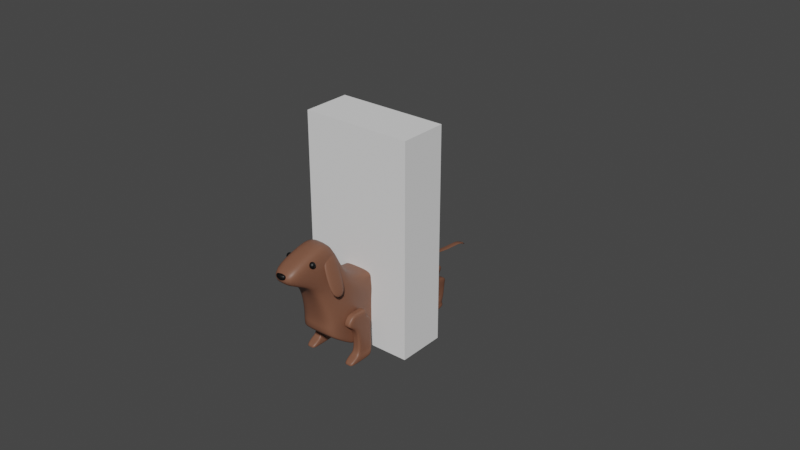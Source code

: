 # Source: ANWeek4_016.blend  (saved by Blender 2.91.10; exported with 4.5.12 LTS)
import bpy
from mathutils import Matrix  # noqa: F401  (used for matrix-valued properties, if any)

bpy.ops.wm.read_factory_settings(use_empty=True)
scene = bpy.context.scene
scene.name = 'Scene'

# ---- collections
col_bps = bpy.data.collections.new('BPs'); scene.collection.children.link(col_bps)
col_weiner_dog = bpy.data.collections.new('Weiner_Dog'); scene.collection.children.link(col_weiner_dog)

# ---- materials (node trees are filled in below, after node groups)
mat_mat_weinger_dog = bpy.data.materials.new('mat_Weinger_Dog')
mat_mat_weinger_dog.use_transparent_shadow = False
mat_mat_weiner_dog_e___n = bpy.data.materials.new('mat_Weiner_Dog_E_&_N')
mat_mat_weiner_dog_e___n.use_transparent_shadow = False

# ---- material node trees
mat_mat_weinger_dog.use_nodes = True; mat_mat_weinger_dog.node_tree.nodes.clear()
_N = mat_mat_weinger_dog.node_tree.nodes; _L = mat_mat_weinger_dog.node_tree.links
n0 = _N.new('ShaderNodeBsdfPrincipled'); n0.name = 'Principled BSDF'; n0.location = (10, 300)
n0.distribution = 'GGX'
n0.subsurface_method = 'BURLEY'
n0.inputs[0].default_value = (0.1981, 0.08438, 0.04971, 1.0)
n0.inputs[3].default_value = 1.45
n0.inputs[27].default_value = (0.0, 0.0, 0.0, 1.0)
n0.inputs[28].default_value = 1.0
n1 = _N.new('ShaderNodeOutputMaterial'); n1.name = 'Material Output'; n1.location = (300, 300)
_L.new(n0.outputs[0], n1.inputs[0])
n1.is_active_output = True
mat_mat_weiner_dog_e___n.use_nodes = True; mat_mat_weiner_dog_e___n.node_tree.nodes.clear()
_N = mat_mat_weiner_dog_e___n.node_tree.nodes; _L = mat_mat_weiner_dog_e___n.node_tree.links
n0 = _N.new('ShaderNodeBsdfPrincipled'); n0.name = 'Principled BSDF'; n0.location = (10, 300)
n0.distribution = 'GGX'
n0.subsurface_method = 'BURLEY'
n0.inputs[0].default_value = (0.0, 0.0, 0.0, 1.0)
n0.inputs[3].default_value = 1.45
n0.inputs[27].default_value = (0.0, 0.0, 0.0, 1.0)
n0.inputs[28].default_value = 1.0
n1 = _N.new('ShaderNodeOutputMaterial'); n1.name = 'Material Output'; n1.location = (300, 300)
_L.new(n0.outputs[0], n1.inputs[0])
n1.is_active_output = True

# ---- world
world_world = bpy.data.worlds.new('World'); scene.world = world_world
world_world.use_nodes = True; world_world.node_tree.nodes.clear()
_N = world_world.node_tree.nodes; _L = world_world.node_tree.links
n0 = _N.new('ShaderNodeOutputWorld'); n0.name = 'World Output'; n0.location = (300, 300)
n1 = _N.new('ShaderNodeBackground'); n1.name = 'Background'; n1.location = (10, 300)
n1.inputs[0].default_value = (0.05088, 0.05088, 0.05088, 1.0)
_L.new(n1.outputs[0], n0.inputs[0])
n0.is_active_output = True
world_world.color = (0.05088, 0.05088, 0.05088)
world_world.use_sun_shadow = False
world_world.sun_shadow_jitter_overblur = 0.0

# ---- meshes
me_player_height_mesh = bpy.data.meshes.new('Player_Height_Mesh')
me_player_height_mesh.from_pydata([(-2.0, -2.0, 0.0), (-2.0, -2.0, 4.0), (-2.0, 2.0, 0.0), (-2.0, 2.0, 4.0), (2.0, -2.0, 0.0), (2.0, -2.0, 4.0), (2.0, 2.0, 0.0), (2.0, 2.0, 4.0)], [], [(0, 1, 3, 2), (2, 3, 7, 6), (6, 7, 5, 4), (4, 5, 1, 0), (2, 6, 4, 0), (7, 3, 1, 5)])
_uv = me_player_height_mesh.uv_layers.new(name='UVMap')
_uv.uv.foreach_set('vector', [0.375, 0.0, 0.625, 0.0, 0.625, 0.25, 0.375, 0.25, 0.375, 0.25, 0.625, 0.25, 0.625, 0.5, 0.375, 0.5, 0.375, 0.5, 0.625, 0.5, 0.625, 0.75, 0.375, 0.75, 0.375, 0.75, 0.625, 0.75, 0.625, 1.0, 0.375, 1.0, 0.125, 0.5, 0.375, 0.5, 0.375, 0.75, 0.125, 0.75, 0.625, 0.5, 0.875, 0.5, 0.875, 0.75, 0.625, 0.75])
me_player_height_mesh.use_remesh_fix_poles = True
me_player_height_mesh.use_remesh_preserve_attributes = False
me_player_height_mesh.use_mirror_vertex_groups = False
me_player_height_mesh.update()
me_weiner_dog_bod_mesh = bpy.data.meshes.new('Weiner_Dog_Bod_Mesh')
me_weiner_dog_bod_mesh.from_pydata([(-1.93, -2.101, 0.2779), (-1.321, -3.309, 3.422), (-1.93, 1.833, 0.3481), (-1.93, 1.805, 1.82), (0.0, 1.883, 0.3472), (0.0, 1.844, 1.779), (0.0, -2.101, 0.2779), (0.0, -3.309, 3.426), (-1.818, 1.14, 0.3568), (-1.442, 0.9162, 0.3361), (-1.531, 0.427, 0.1652), (-1.531, -0.8095, -0.5661), (-1.93, -1.252, -0.5661), (-1.321, -1.735, 3.956), (-1.057, -1.441, 2.53), (-1.531, -0.146, 2.018), (-1.442, 0.9264, 2.066), (-1.818, 1.15, 2.053), (0.0, 1.15, 2.053), (0.0, 0.9264, 2.066), (0.0, -0.146, 2.018), (0.0, -1.441, 2.534), (0.0, -1.735, 3.961), (0.0, 1.14, 0.3568), (0.0, 0.9162, 0.3361), (0.0, 0.427, 0.1652), (0.0, -0.8095, -0.5661), (0.0, -1.252, -0.5661), (-1.93, -2.123, 0.4498), (-1.93, -2.144, 0.6003), (-1.93, -2.117, 0.9722), (-1.93, 1.896, 0.9569), (-1.93, 1.896, 0.7499), (-1.93, 1.871, 0.5646), (0.0, -2.117, 0.9722), (0.0, -2.144, 0.6003), (0.0, -2.123, 0.4498), (0.0, 1.952, 0.9566), (0.0, 1.952, 0.7584), (0.0, 1.925, 0.5521), (-1.93, -1.252, 0.9592), (-1.93, -1.252, 0.5821), (-1.93, -1.252, -0.4151), (-1.531, -0.8095, 0.9592), (-1.531, -0.8095, 0.5821), (-1.531, -0.8095, -0.4151), (-1.531, 0.4416, 0.9592), (-1.531, 0.4416, 0.5821), (-1.531, 0.427, 0.3162), (-1.442, 0.9204, 0.9592), (-1.442, 0.9204, 0.6152), (-1.442, 0.9162, 0.4457), (-1.818, 1.144, 0.9592), (-1.818, 1.144, 0.6728), (-1.818, 1.14, 0.5078), (-1.531, -0.1959, -0.3485), (-1.531, -0.7685, 1.979), (0.0, -0.7685, 1.979), (0.0, -0.1959, -0.3485), (-1.531, -0.1959, -0.1975), (-1.531, -0.1839, 0.5821), (-1.531, -0.1839, 0.9592), (-1.057, -3.191, 2.856), (-1.93, 1.864, 1.6), (0.0, -3.191, 2.86), (0.0, 1.916, 1.587), (-1.503, -1.742, 2.98), (-1.823, -1.405, 2.133), (-1.531, -0.143, 1.718), (-1.442, 0.9204, 1.718), (-1.818, 1.144, 1.718), (-1.531, -0.7685, 1.714), (-1.93, 1.896, 1.289), (0.0, -2.442, 2.598), (0.0, 1.952, 1.273), (-1.823, -1.587, 1.903), (-1.93, -1.107, 1.643), (-1.531, 0.1493, 1.433), (-1.442, 0.9204, 1.433), (-1.818, 1.144, 1.433), (-1.531, -0.4762, 1.431), (-1.057, -2.442, 2.593), (-1.93, -1.498, -0.3543), (-1.321, -2.22, 3.965), (0.0, -2.22, 3.97), (0.0, -1.498, -0.3543), (-1.93, -1.501, -0.2005), (-1.93, -1.504, 0.5844), (-1.93, -1.5, 0.9608), (-1.503, -2.299, 2.785), (-1.458, -1.894, 2.006), (-1.93, 1.505, 1.985), (-1.93, 1.489, 0.352), (0.0, 1.505, 1.985), (0.0, 1.489, 0.352), (-1.93, 1.51, 0.5394), (-1.93, 1.526, 0.7156), (-1.93, 1.526, 0.9579), (-1.93, 1.508, 1.653), (-1.93, 1.526, 1.353), (0.001879, -3.205, 3.16), (0.001879, -3.205, 3.4), (-0.1086, -3.216, 3.39), (-0.4084, -3.225, 3.379), (-0.471, -3.231, 3.338), (-0.493, -3.233, 3.289), (-0.471, -3.231, 3.239), (-0.4084, -3.225, 3.198), (-0.1086, -3.216, 3.17), (-0.1086, -3.195, 3.39), (-0.4084, -3.186, 3.379), (-0.471, -3.18, 3.338), (-0.493, -3.178, 3.289), (-0.471, -3.18, 3.239), (-0.4084, -3.186, 3.198), (-0.1086, -3.195, 3.17), (-0.06643, -3.178, 3.39), (-0.1243, -3.155, 3.362), (-0.3691, -3.139, 3.338), (-0.3826, -3.134, 3.289), (-0.3691, -3.139, 3.239), (-0.1243, -3.155, 3.198), (-0.06643, -3.178, 3.17), (0.001879, -3.172, 3.39), (0.001879, -3.143, 3.362), (0.001879, -3.124, 3.321), (0.001879, -3.117, 3.289), (0.001879, -3.124, 3.239), (0.001879, -3.143, 3.198), (0.001879, -3.172, 3.17), (0.001879, -3.239, 3.39), (0.001879, -3.268, 3.362), (0.001879, -3.287, 3.321), (0.001879, -3.294, 3.289), (0.001879, -3.287, 3.239), (0.001879, -3.268, 3.198), (0.001879, -3.239, 3.17), (-1.209, -2.496, 3.608), (-1.151, -2.472, 3.58), (-1.111, -2.457, 3.537), (-1.098, -2.451, 3.488), (-1.111, -2.457, 3.438), (-1.151, -2.472, 3.396), (-1.209, -2.496, 3.368), (-1.278, -2.524, 3.618), (-1.166, -2.513, 3.608), (-1.072, -2.504, 3.58), (-1.008, -2.498, 3.537), (-0.9862, -2.496, 3.488), (-1.008, -2.498, 3.438), (-1.072, -2.504, 3.396), (-1.166, -2.513, 3.368), (-1.166, -2.534, 3.608), (-1.072, -2.543, 3.58), (-1.008, -2.549, 3.537), (-0.9862, -2.551, 3.488), (-1.008, -2.549, 3.438), (-1.072, -2.543, 3.396), (-1.166, -2.534, 3.368), (-1.209, -2.551, 3.608), (-1.151, -2.575, 3.58), (-1.111, -2.591, 3.537), (-1.098, -2.596, 3.488), (-1.111, -2.591, 3.438), (-1.151, -2.575, 3.396), (-1.209, -2.551, 3.368), (-1.278, -2.558, 3.608), (-1.278, -2.587, 3.58), (-1.278, -2.606, 3.537), (-1.278, -2.613, 3.488), (-1.278, -2.606, 3.438), (-1.278, -2.587, 3.396), (-1.278, -2.558, 3.368), (-1.347, -2.551, 3.608), (-1.406, -2.575, 3.58), (-1.445, -2.591, 3.537), (-1.459, -2.596, 3.488), (-1.445, -2.591, 3.438), (-1.406, -2.575, 3.396), (-1.347, -2.551, 3.368), (-1.39, -2.534, 3.608), (-1.485, -2.543, 3.58), (-1.548, -2.549, 3.537), (-1.57, -2.551, 3.488), (-1.548, -2.549, 3.438), (-1.485, -2.543, 3.396), (-1.39, -2.534, 3.368), (-1.39, -2.513, 3.608), (-1.485, -2.504, 3.58), (-1.548, -2.498, 3.537), (-1.57, -2.496, 3.488), (-1.548, -2.498, 3.438), (-1.485, -2.504, 3.396), (-1.39, -2.513, 3.368), (-1.347, -2.496, 3.608), (-1.406, -2.472, 3.58), (-1.445, -2.457, 3.537), (-1.459, -2.451, 3.488), (-1.445, -2.457, 3.438), (-1.406, -2.472, 3.396), (-1.347, -2.496, 3.368), (-1.278, -2.524, 3.358), (-1.278, -2.489, 3.608), (-1.278, -2.46, 3.58), (-1.278, -2.441, 3.537), (-1.278, -2.434, 3.488), (-1.278, -2.441, 3.438), (-1.278, -2.46, 3.396), (-1.278, -2.489, 3.368), (2.255, -2.164, 1.942), (0.9136, -2.164, 3.588), (2.255, -1.698, 1.942), (0.9136, -1.698, 3.588), (2.592, -2.164, 1.991), (1.251, -2.164, 3.637), (2.592, -1.698, 1.991), (1.251, -1.698, 3.637), (1.595, -2.226, 2.751), (1.584, -1.698, 2.765), (1.922, -1.698, 2.814), (1.933, -2.226, 2.801)], [], [(98, 91, 3, 63), (64, 7, 1, 62), (28, 86, 82, 0), (84, 83, 1, 7), (63, 3, 5, 65), (92, 94, 23, 8), (8, 23, 24, 9), (9, 24, 25, 10), (55, 58, 26, 11), (11, 26, 27, 12), (93, 91, 17, 18), (18, 17, 16, 19), (19, 16, 15, 20), (57, 56, 14, 21), (21, 14, 13, 22), (62, 89, 90, 81), (89, 83, 13, 66), (66, 13, 14, 67), (71, 56, 15, 68), (68, 15, 16, 69), (69, 16, 17, 70), (9, 51, 54, 8), (51, 50, 53, 54), (46, 49, 50, 47), (61, 80, 77, 46), (10, 48, 51, 9), (48, 47, 50, 51), (61, 46, 47, 60), (75, 76, 43, 40), (55, 59, 48, 10), (59, 60, 47, 48), (40, 43, 44, 41), (90, 75, 40, 88), (12, 42, 45, 11), (42, 41, 44, 45), (88, 40, 41, 87), (72, 74, 37, 31), (82, 86, 42, 12), (86, 87, 41, 42), (29, 87, 86, 28), (30, 88, 87, 29), (1, 83, 89, 62), (31, 37, 38, 32), (73, 81, 30, 34), (2, 33, 39, 4), (33, 32, 38, 39), (34, 30, 29, 35), (99, 72, 31, 97), (6, 36, 28, 0), (36, 35, 29, 28), (97, 31, 32, 96), (76, 80, 61, 43), (92, 95, 33, 2), (95, 96, 32, 33), (44, 43, 61, 60), (90, 88, 30, 81), (45, 44, 60, 59), (11, 45, 59, 55), (67, 14, 56, 71), (20, 15, 56, 57), (10, 25, 58, 55), (76, 67, 71, 80), (78, 69, 70, 79), (77, 68, 69, 78), (80, 71, 68, 77), (75, 66, 67, 76), (90, 89, 66, 75), (72, 63, 65, 74), (73, 64, 62, 81), (99, 98, 63, 72), (77, 78, 49, 46), (22, 13, 83, 84), (12, 27, 85, 82), (49, 52, 53, 50), (82, 85, 6, 0), (79, 52, 49, 78), (79, 70, 98, 99), (54, 53, 96, 95), (8, 54, 95, 92), (52, 97, 96, 53), (79, 99, 97, 52), (5, 3, 91, 93), (2, 4, 94, 92), (70, 17, 91, 98), (103, 104, 132, 131), (108, 100, 136), (106, 107, 135, 134), (104, 105, 133, 132), (102, 103, 131, 130), (107, 108, 136, 135), (105, 106, 134, 133), (100, 108, 115), (107, 106, 113, 114), (105, 104, 111, 112), (103, 102, 109, 110), (108, 107, 114, 115), (106, 105, 112, 113), (104, 103, 110, 111), (102, 101, 109), (112, 111, 118, 119), (110, 109, 116, 117), (115, 114, 121, 122), (113, 112, 119, 120), (111, 110, 117, 118), (109, 101, 116), (100, 115, 122), (114, 113, 120, 121), (122, 121, 128, 129), (120, 119, 126, 127), (118, 117, 124, 125), (116, 101, 123), (100, 122, 129), (121, 120, 127, 128), (119, 118, 125, 126), (117, 116, 123, 124), (101, 102, 130), (207, 206, 141, 142), (205, 204, 139, 140), (203, 202, 137, 138), (208, 207, 142, 143), (206, 205, 140, 141), (204, 203, 138, 139), (202, 144, 137), (201, 208, 143), (143, 142, 150, 151), (141, 140, 148, 149), (139, 138, 146, 147), (137, 144, 145), (201, 143, 151), (142, 141, 149, 150), (140, 139, 147, 148), (138, 137, 145, 146), (147, 146, 153, 154), (145, 144, 152), (201, 151, 158), (150, 149, 156, 157), (148, 147, 154, 155), (146, 145, 152, 153), (151, 150, 157, 158), (149, 148, 155, 156), (201, 158, 165), (157, 156, 163, 164), (155, 154, 161, 162), (153, 152, 159, 160), (158, 157, 164, 165), (156, 155, 162, 163), (154, 153, 160, 161), (152, 144, 159), (160, 159, 166, 167), (165, 164, 171, 172), (163, 162, 169, 170), (161, 160, 167, 168), (159, 144, 166), (201, 165, 172), (164, 163, 170, 171), (162, 161, 168, 169), (172, 171, 178, 179), (170, 169, 176, 177), (168, 167, 174, 175), (166, 144, 173), (201, 172, 179), (171, 170, 177, 178), (169, 168, 175, 176), (167, 166, 173, 174), (173, 144, 180), (201, 179, 186), (178, 177, 184, 185), (176, 175, 182, 183), (174, 173, 180, 181), (179, 178, 185, 186), (177, 176, 183, 184), (175, 174, 181, 182), (185, 184, 191, 192), (183, 182, 189, 190), (181, 180, 187, 188), (186, 185, 192, 193), (184, 183, 190, 191), (182, 181, 188, 189), (180, 144, 187), (201, 186, 193), (193, 192, 199, 200), (191, 190, 197, 198), (189, 188, 195, 196), (187, 144, 194), (201, 193, 200), (192, 191, 198, 199), (190, 189, 196, 197), (188, 187, 194, 195), (198, 197, 205, 206), (196, 195, 203, 204), (194, 144, 202), (201, 200, 208), (199, 198, 206, 207), (197, 196, 204, 205), (195, 194, 202, 203), (200, 199, 207, 208), (217, 210, 212, 218), (218, 212, 216, 219), (219, 216, 214, 220), (220, 214, 210, 217), (211, 215, 213, 209), (216, 212, 210, 214), (213, 220, 217, 209), (215, 219, 220, 213), (211, 218, 219, 215), (209, 217, 218, 211)])
me_weiner_dog_bod_mesh.polygons.foreach_set('use_smooth', [True] * 206)
me_weiner_dog_bod_mesh.polygons.foreach_set('material_index', [0, 0, 0, 0, 0, 0, 0, 0, 0, 0, 0, 0, 0, 0, 0, 0, 0, 0, 0, 0, 0, 0, 0, 0, 0, 0, 0, 0, 0, 0, 0, 0, 0, 0, 0, 0, 0, 0, 0, 0, 0, 0, 0, 0, 0, 0, 0, 0, 0, 0, 0, 0, 0, 0, 0, 0, 0, 0, 0, 0, 0, 0, 0, 0, 0, 0, 0, 0, 0, 0, 0, 0, 0, 0, 0, 0, 0, 0, 0, 0, 0, 0, 0, 0, 1, 1, 1, 1, 1, 1, 1, 1, 1, 1, 1, 1, 1, 1, 1, 1, 1, 1, 1, 1, 1, 1, 1, 1, 1, 1, 1, 1, 1, 1, 1, 1, 1, 1, 1, 1, 1, 1, 1, 1, 1, 1, 1, 1, 1, 1, 1, 1, 1, 1, 1, 1, 1, 1, 1, 1, 1, 1, 1, 1, 1, 1, 1, 1, 1, 1, 1, 1, 1, 1, 1, 1, 1, 1, 1, 1, 1, 1, 1, 1, 1, 1, 1, 1, 1, 1, 1, 1, 1, 1, 1, 1, 1, 1, 1, 1, 1, 1, 1, 1, 1, 1, 1, 1, 1, 1, 1, 1, 1, 1, 1, 1, 0, 0, 0, 0, 0, 0, 0, 0, 0, 0])
_uv = me_weiner_dog_bod_mesh.uv_layers.new(name='UVMap')
_uv.uv.foreach_set('vector', [0.6071, 0.2321, 0.625, 0.2321, 0.625, 0.2464, 0.6071, 0.2464, 0.6071, 0.875, 0.625, 0.875, 0.625, 1.0, 0.6071, 1.0, 0.4107, 0.0, 0.4107, 0.04671, 0.375, 0.04671, 0.375, 0.0, 0.75, 0.7033, 0.875, 0.7033, 0.875, 0.75, 0.75, 0.75, 0.6071, 0.2464, 0.625, 0.2464, 0.625, 0.375, 0.6071, 0.375, 0.125, 0.5179, 0.25, 0.5179, 0.25, 0.5357, 0.125, 0.5357, 0.125, 0.5357, 0.25, 0.5357, 0.25, 0.5584, 0.125, 0.5584, 0.125, 0.5584, 0.25, 0.5584, 0.25, 0.6071, 0.125, 0.6071, 0.125, 0.625, 0.25, 0.625, 0.25, 0.6429, 0.125, 0.6429, 0.125, 0.6429, 0.25, 0.6429, 0.25, 0.6786, 0.125, 0.6786, 0.75, 0.5179, 0.875, 0.5179, 0.875, 0.5357, 0.75, 0.5357, 0.75, 0.5357, 0.875, 0.5357, 0.875, 0.5584, 0.75, 0.5584, 0.75, 0.5584, 0.875, 0.5584, 0.875, 0.6071, 0.75, 0.6071, 0.75, 0.625, 0.875, 0.625, 0.875, 0.6429, 0.75, 0.6429, 0.75, 0.6429, 0.875, 0.6429, 0.875, 0.6786, 0.75, 0.6786, 0.6071, 0.0, 0.6071, 0.04671, 0.5982, 0.04671, 0.5982, 0.0, 0.6071, 0.04671, 0.625, 0.04671, 0.625, 0.07143, 0.6071, 0.07143, 0.6071, 0.07143, 0.625, 0.07143, 0.625, 0.1071, 0.6071, 0.1071, 0.6071, 0.125, 0.625, 0.125, 0.625, 0.1429, 0.6071, 0.1429, 0.6071, 0.1429, 0.625, 0.1429, 0.625, 0.1916, 0.6071, 0.1916, 0.6071, 0.1916, 0.625, 0.1916, 0.625, 0.2143, 0.6071, 0.2143, 0.375, 0.1916, 0.4107, 0.1916, 0.4107, 0.2143, 0.375, 0.2143, 0.4107, 0.1916, 0.4464, 0.1916, 0.4464, 0.2143, 0.4107, 0.2143, 0.5179, 0.1429, 0.5179, 0.1916, 0.4464, 0.1916, 0.4464, 0.1429, 0.5179, 0.125, 0.5982, 0.125, 0.5982, 0.1429, 0.5179, 0.1429, 0.375, 0.1429, 0.4107, 0.1429, 0.4107, 0.1916, 0.375, 0.1916, 0.4107, 0.1429, 0.4464, 0.1429, 0.4464, 0.1916, 0.4107, 0.1916, 0.5179, 0.125, 0.5179, 0.1429, 0.4464, 0.1429, 0.4464, 0.125, 0.5982, 0.07143, 0.5982, 0.1071, 0.5179, 0.1071, 0.5179, 0.07143, 0.375, 0.125, 0.4107, 0.125, 0.4107, 0.1429, 0.375, 0.1429, 0.4107, 0.125, 0.4464, 0.125, 0.4464, 0.1429, 0.4107, 0.1429, 0.5179, 0.07143, 0.5179, 0.1071, 0.4464, 0.1071, 0.4464, 0.07143, 0.5982, 0.04671, 0.5982, 0.07143, 0.5179, 0.07143, 0.5179, 0.04671, 0.375, 0.07143, 0.4107, 0.07143, 0.4107, 0.1071, 0.375, 0.1071, 0.4107, 0.07143, 0.4464, 0.07143, 0.4464, 0.1071, 0.4107, 0.1071, 0.5179, 0.04671, 0.5179, 0.07143, 0.4464, 0.07143, 0.4464, 0.04671, 0.5982, 0.2464, 0.5982, 0.375, 0.5179, 0.375, 0.5179, 0.2464, 0.375, 0.04671, 0.4107, 0.04671, 0.4107, 0.07143, 0.375, 0.07143, 0.4107, 0.04671, 0.4464, 0.04671, 0.4464, 0.07143, 0.4107, 0.07143, 0.4464, 0.0, 0.4464, 0.04671, 0.4107, 0.04671, 0.4107, 0.0, 0.5179, 0.0, 0.5179, 0.04671, 0.4464, 0.04671, 0.4464, 0.0, 0.625, 0.0, 0.625, 0.04671, 0.6071, 0.04671, 0.6071, 0.0, 0.5179, 0.2464, 0.5179, 0.375, 0.4464, 0.375, 0.4464, 0.2464, 0.5982, 0.875, 0.5982, 1.0, 0.5179, 1.0, 0.5179, 0.875, 0.375, 0.2464, 0.4107, 0.2464, 0.4107, 0.375, 0.375, 0.375, 0.4107, 0.2464, 0.4464, 0.2464, 0.4464, 0.375, 0.4107, 0.375, 0.5179, 0.875, 0.5179, 1.0, 0.4464, 1.0, 0.4464, 0.875, 0.5982, 0.2321, 0.5982, 0.2464, 0.5179, 0.2464, 0.5179, 0.2321, 0.375, 0.875, 0.4107, 0.875, 0.4107, 1.0, 0.375, 1.0, 0.4107, 0.875, 0.4464, 0.875, 0.4464, 1.0, 0.4107, 1.0, 0.5179, 0.2321, 0.5179, 0.2464, 0.4464, 0.2464, 0.4464, 0.2321, 0.5982, 0.1071, 0.5982, 0.125, 0.5179, 0.125, 0.5179, 0.1071, 0.375, 0.2321, 0.4107, 0.2321, 0.4107, 0.2464, 0.375, 0.2464, 0.4107, 0.2321, 0.4464, 0.2321, 0.4464, 0.2464, 0.4107, 0.2464, 0.4464, 0.1071, 0.5179, 0.1071, 0.5179, 0.125, 0.4464, 0.125, 0.5982, 0.04671, 0.5179, 0.04671, 0.5179, 0.0, 0.5982, 0.0, 0.4107, 0.1071, 0.4464, 0.1071, 0.4464, 0.125, 0.4107, 0.125, 0.375, 0.1071, 0.4107, 0.1071, 0.4107, 0.125, 0.375, 0.125, 0.6071, 0.1071, 0.625, 0.1071, 0.625, 0.125, 0.6071, 0.125, 0.75, 0.6071, 0.875, 0.6071, 0.875, 0.625, 0.75, 0.625, 0.125, 0.6071, 0.25, 0.6071, 0.25, 0.625, 0.125, 0.625, 0.5982, 0.1071, 0.6071, 0.1071, 0.6071, 0.125, 0.5982, 0.125, 0.5982, 0.1916, 0.6071, 0.1916, 0.6071, 0.2143, 0.5982, 0.2143, 0.5982, 0.1429, 0.6071, 0.1429, 0.6071, 0.1916, 0.5982, 0.1916, 0.5982, 0.125, 0.6071, 0.125, 0.6071, 0.1429, 0.5982, 0.1429, 0.5982, 0.07143, 0.6071, 0.07143, 0.6071, 0.1071, 0.5982, 0.1071, 0.5982, 0.04671, 0.6071, 0.04671, 0.6071, 0.07143, 0.5982, 0.07143, 0.5982, 0.2464, 0.6071, 0.2464, 0.6071, 0.375, 0.5982, 0.375, 0.5982, 0.875, 0.6071, 0.875, 0.6071, 1.0, 0.5982, 1.0, 0.5982, 0.2321, 0.6071, 0.2321, 0.6071, 0.2464, 0.5982, 0.2464, 0.5982, 0.1429, 0.5982, 0.1916, 0.5179, 0.1916, 0.5179, 0.1429, 0.75, 0.6786, 0.875, 0.6786, 0.875, 0.7033, 0.75, 0.7033, 0.125, 0.6786, 0.25, 0.6786, 0.25, 0.7033, 0.125, 0.7033, 0.5179, 0.1916, 0.5179, 0.2143, 0.4464, 0.2143, 0.4464, 0.1916, 0.125, 0.7033, 0.25, 0.7033, 0.25, 0.75, 0.125, 0.75, 0.5982, 0.2143, 0.5179, 0.2143, 0.5179, 0.1916, 0.5982, 0.1916, 0.5982, 0.2143, 0.6071, 0.2143, 0.6071, 0.2321, 0.5982, 0.2321, 0.4107, 0.2143, 0.4464, 0.2143, 0.4464, 0.2321, 0.4107, 0.2321, 0.375, 0.2143, 0.4107, 0.2143, 0.4107, 0.2321, 0.375, 0.2321, 0.5179, 0.2143, 0.5179, 0.2321, 0.4464, 0.2321, 0.4464, 0.2143, 0.5982, 0.2143, 0.5982, 0.2321, 0.5179, 0.2321, 0.5179, 0.2143, 0.75, 0.5, 0.875, 0.5036, 0.875, 0.5179, 0.75, 0.5179, 0.125, 0.5036, 0.25, 0.5, 0.25, 0.5179, 0.125, 0.5179, 0.6071, 0.2143, 0.625, 0.2143, 0.625, 0.2321, 0.6071, 0.2321, 0.0, 0.0, 0.0, 0.0, 0.0, 0.0, 0.0, 0.0, 0.0, 0.0, 0.0, 0.0, 0.0, 0.0, 0.0, 0.0, 0.0, 0.0, 0.0, 0.0, 0.0, 0.0, 0.0, 0.0, 0.0, 0.0, 0.0, 0.0, 0.0, 0.0, 0.0, 0.0, 0.0, 0.0, 0.0, 0.0, 0.0, 0.0, 0.0, 0.0, 0.0, 0.0, 0.0, 0.0, 0.0, 0.0, 0.0, 0.0, 0.0, 0.0, 0.0, 0.0, 0.0, 0.0, 0.0, 0.0, 0.0, 0.0, 0.0, 0.0, 0.0, 0.0, 0.0, 0.0, 0.0, 0.0, 0.0, 0.0, 0.0, 0.0, 0.0, 0.0, 0.0, 0.0, 0.0, 0.0, 0.0, 0.0, 0.0, 0.0, 0.0, 0.0, 0.0, 0.0, 0.0, 0.0, 0.0, 0.0, 0.0, 0.0, 0.0, 0.0, 0.0, 0.0, 0.0, 0.0, 0.0, 0.0, 0.0, 0.0, 0.0, 0.0, 0.0, 0.0, 0.0, 0.0, 0.0, 0.0, 0.0, 0.0, 0.0, 0.0, 0.0, 0.0, 0.0, 0.0, 0.0, 0.0, 0.0, 0.0, 0.0, 0.0, 0.0, 0.0, 0.0, 0.0, 0.0, 0.0, 0.0, 0.0, 0.0, 0.0, 0.0, 0.0, 0.0, 0.0, 0.0, 0.0, 0.0, 0.0, 0.0, 0.0, 0.0, 0.0, 0.0, 0.0, 0.0, 0.0, 0.0, 0.0, 0.0, 0.0, 0.0, 0.0, 0.0, 0.0, 0.0, 0.0, 0.0, 0.0, 0.0, 0.0, 0.0, 0.0, 0.0, 0.0, 0.0, 0.0, 0.0, 0.0, 0.0, 0.0, 0.0, 0.0, 0.0, 0.0, 0.0, 0.0, 0.0, 0.0, 0.0, 0.0, 0.0, 0.0, 0.0, 0.0, 0.0, 0.0, 0.0, 0.0, 0.0, 0.0, 0.0, 0.0, 0.0, 0.0, 0.0, 0.0, 0.0, 0.0, 0.0, 0.0, 0.0, 0.0, 0.0, 0.0, 0.0, 0.0, 0.0, 0.0, 0.0, 0.0, 0.0, 0.0, 0.0, 0.0, 0.0, 0.0, 0.0, 0.0, 0.0, 0.0, 0.0, 0.0, 0.0, 0.0, 0.0, 0.0, 0.0, 0.0, 0.0, 0.0, 0.0, 0.0, 0.0, 0.0, 0.0, 0.0, 0.0, 0.0, 0.0, 0.0, 0.0, 0.0, 0.0, 0.0, 0.0, 0.0, 0.0, 0.0, 0.0, 0.0, 0.0, 0.0, 0.0, 0.0, 0.0, 0.0, 0.0, 0.0, 0.0, 0.0, 0.0, 0.0, 0.0, 0.0, 0.0, 0.0, 0.0, 0.0, 0.0, 0.0, 0.0, 0.0, 0.0, 0.0, 0.0, 0.0, 0.0, 0.0, 0.0, 0.0, 0.0, 0.0, 0.0, 0.0, 0.0, 0.0, 0.0, 0.0, 0.0, 0.0, 0.0, 0.0, 0.0, 0.0, 0.0, 0.0, 0.0, 0.0, 0.0, 0.0, 0.0, 0.0, 0.0, 0.0, 0.0, 0.0, 0.0, 0.0, 0.0, 0.0, 0.0, 0.0, 0.0, 0.0, 0.0, 0.0, 0.0, 0.0, 0.0, 0.0, 0.0, 0.0, 0.0, 0.0, 0.0, 0.0, 0.0, 0.0, 0.0, 0.0, 0.0, 0.0, 0.0, 0.0, 0.0, 0.0, 0.0, 0.0, 0.0, 0.0, 0.0, 0.0, 0.0, 0.0, 0.0, 0.0, 0.0, 0.0, 0.0, 0.0, 0.0, 0.0, 0.0, 0.0, 0.0, 0.0, 0.0, 0.0, 0.0, 0.0, 0.0, 0.0, 0.0, 0.0, 0.0, 0.0, 0.0, 0.0, 0.0, 0.0, 0.0, 0.0, 0.0, 0.0, 0.0, 0.0, 0.0, 0.0, 0.0, 0.0, 0.0, 0.0, 0.0, 0.0, 0.0, 0.0, 0.0, 0.0, 0.0, 0.0, 0.0, 0.0, 0.0, 0.0, 0.0, 0.0, 0.0, 0.0, 0.0, 0.0, 0.0, 0.0, 0.0, 0.0, 0.0, 0.0, 0.0, 0.0, 0.0, 0.0, 0.0, 0.0, 0.0, 0.0, 0.0, 0.0, 0.0, 0.0, 0.0, 0.0, 0.0, 0.0, 0.0, 0.0, 0.0, 0.0, 0.0, 0.0, 0.0, 0.0, 0.0, 0.0, 0.0, 0.0, 0.0, 0.0, 0.0, 0.0, 0.0, 0.0, 0.0, 0.0, 0.0, 0.0, 0.0, 0.0, 0.0, 0.0, 0.0, 0.0, 0.0, 0.0, 0.0, 0.0, 0.0, 0.0, 0.0, 0.0, 0.0, 0.0, 0.0, 0.0, 0.0, 0.0, 0.0, 0.0, 0.0, 0.0, 0.0, 0.0, 0.0, 0.0, 0.0, 0.0, 0.0, 0.0, 0.0, 0.0, 0.0, 0.0, 0.0, 0.0, 0.0, 0.0, 0.0, 0.0, 0.0, 0.0, 0.0, 0.0, 0.0, 0.0, 0.0, 0.0, 0.0, 0.0, 0.0, 0.0, 0.0, 0.0, 0.0, 0.0, 0.0, 0.0, 0.0, 0.0, 0.0, 0.0, 0.0, 0.0, 0.0, 0.0, 0.0, 0.0, 0.0, 0.0, 0.0, 0.0, 0.0, 0.0, 0.0, 0.0, 0.0, 0.0, 0.0, 0.0, 0.0, 0.0, 0.0, 0.0, 0.0, 0.0, 0.0, 0.0, 0.0, 0.0, 0.0, 0.0, 0.0, 0.0, 0.0, 0.0, 0.0, 0.0, 0.0, 0.0, 0.0, 0.0, 0.0, 0.0, 0.0, 0.0, 0.0, 0.0, 0.0, 0.0, 0.0, 0.0, 0.0, 0.0, 0.0, 0.0, 0.0, 0.0, 0.0, 0.0, 0.0, 0.0, 0.0, 0.0, 0.0, 0.0, 0.0, 0.0, 0.0, 0.0, 0.0, 0.0, 0.0, 0.0, 0.0, 0.0, 0.0, 0.0, 0.0, 0.0, 0.0, 0.0, 0.0, 0.0, 0.0, 0.0, 0.0, 0.0, 0.0, 0.0, 0.0, 0.0, 0.0, 0.0, 0.0, 0.0, 0.0, 0.0, 0.0, 0.0, 0.0, 0.0, 0.0, 0.0, 0.0, 0.0, 0.0, 0.0, 0.0, 0.0, 0.0, 0.0, 0.0, 0.0, 0.0, 0.0, 0.0, 0.0, 0.0, 0.0, 0.0, 0.0, 0.0, 0.0, 0.0, 0.0, 0.0, 0.0, 0.0, 0.0, 0.0, 0.0, 0.0, 0.0, 0.0, 0.0, 0.0, 0.0, 0.0, 0.0, 0.0, 0.0, 0.0, 0.0, 0.0, 0.0, 0.0, 0.0, 0.0, 0.0, 0.0, 0.0, 0.0, 0.0, 0.0, 0.0, 0.0, 0.0, 0.0, 0.0, 0.0, 0.0, 0.0, 0.0, 0.0, 0.0, 0.0, 0.0, 0.0, 0.0, 0.0, 0.0, 0.0, 0.0, 0.0, 0.0, 0.0, 0.0, 0.0, 0.0, 0.0, 0.0, 0.0, 0.0, 0.0, 0.0, 0.0, 0.0, 0.0, 0.0, 0.0, 0.0, 0.0, 0.0, 0.0, 0.0, 0.0, 0.0, 0.0, 0.0, 0.0, 0.0, 0.0, 0.0, 0.0, 0.0, 0.0, 0.0, 0.0, 0.0, 0.0, 0.0, 0.0, 0.0, 0.0, 0.0, 0.0, 0.0, 0.0, 0.0, 0.0, 0.0, 0.0, 0.0, 0.0, 0.0, 0.0, 0.0, 0.0, 0.0, 0.0, 0.0, 0.0, 0.0, 0.0, 0.0, 0.0, 0.0, 0.0, 0.0, 0.0, 0.0, 0.0, 0.0, 0.0, 0.0, 0.0, 0.0, 0.0, 0.0, 0.0, 0.0, 0.0, 0.0, 0.0, 0.0, 0.0, 0.0, 0.0, 0.0, 0.0, 0.0, 0.0, 0.0, 0.0, 0.0, 0.0, 0.0, 0.0, 0.0, 0.0, 0.0, 0.0, 0.0, 0.0, 0.0, 0.0, 0.0, 0.0, 0.0, 0.0, 0.0, 0.0, 0.0, 0.0, 0.0, 0.0, 0.0, 0.0, 0.0, 0.0, 0.0, 0.0, 0.0, 0.0, 0.0, 0.0, 0.0, 0.0, 0.0, 0.0, 0.0, 0.0, 0.0, 0.0, 0.0, 0.0, 0.0, 0.0, 0.0, 0.0, 0.0, 0.0, 0.0, 0.0, 0.0, 0.0, 0.0, 0.0, 0.0, 0.0, 0.0, 0.0, 0.0, 0.0, 0.0, 0.0, 0.0, 0.0, 0.0, 0.0, 0.0, 0.0, 0.0, 0.0, 0.0, 0.0, 0.0, 0.0, 0.0, 0.0, 0.0, 0.0, 0.0, 0.0, 0.0, 0.0, 0.0, 0.0, 0.0, 0.0, 0.0, 0.0, 0.0, 0.0, 0.0, 0.0, 0.0, 0.0, 0.0, 0.0, 0.0, 0.0, 0.0, 0.0, 0.0, 0.0, 0.0, 0.0, 0.0, 0.0, 0.0, 0.0, 0.0, 0.0, 0.0, 0.0, 0.0, 0.0, 0.0, 0.0, 0.0, 0.0, 0.0, 0.0, 0.0, 0.0, 0.0, 0.0, 0.0, 0.0, 0.0, 0.0, 0.0, 0.0, 0.0, 0.0, 0.0, 0.0, 0.0, 0.0, 0.0, 0.0, 0.0, 0.0, 0.0, 0.0, 0.0, 0.0, 0.0, 0.0, 0.0])
me_weiner_dog_bod_mesh.materials.append(mat_mat_weinger_dog)
me_weiner_dog_bod_mesh.materials.append(mat_mat_weiner_dog_e___n)
me_weiner_dog_bod_mesh.use_remesh_fix_poles = True
me_weiner_dog_bod_mesh.use_remesh_preserve_attributes = False
me_weiner_dog_bod_mesh.use_mirror_vertex_groups = False
me_weiner_dog_bod_mesh.update()
me_weiner_dog_front_mesh = bpy.data.meshes.new('Weiner_Dog_Front_Mesh')
me_weiner_dog_front_mesh.from_pydata([(-2.341, -4.138, -2.006), (-1.922, -2.444, 1.769), (-2.341, 2.088, -1.851), (-1.922, 1.236, 1.761), (2.341, -4.138, -2.006), (1.922, -2.444, 1.769), (2.341, 2.088, -1.851), (1.922, 1.236, 1.761), (-2.262, -2.144, -1.548), (-1.867, -0.8936, -0.6783), (-1.922, -1.285, 0.5033), (-1.922, -3.075, 0.9597), (-1.922, 2.67, 0.9489), (-1.922, 2.417, 0.5033), (-1.867, 2.53, -0.6783), (-2.262, 2.381, -1.548), (1.922, 2.67, 0.9489), (1.922, 2.417, 0.5033), (1.867, 2.53, -0.6783), (2.262, 2.381, -1.548), (1.922, -3.075, 0.9597), (1.922, -1.285, 0.5033), (1.867, -0.8936, -0.6783), (2.262, -2.144, -1.548), (-2.341, 1.481, -2.006), (-2.341, -1.229, -2.006), (-1.922, -1.081, 1.769), (-1.922, 0.6628, 1.769), (2.341, -1.229, -2.006), (2.341, 1.481, -2.006), (1.922, 0.6628, 1.769), (1.922, -1.081, 1.769), (-2.262, -1.274, -1.548), (-2.262, 1.345, -1.548), (-1.867, -0.117, -0.6783), (-1.867, 1.907, -0.6783), (-1.922, -0.4354, 0.5033), (-1.922, 1.789, 0.5033), (-1.922, -0.8926, 0.9597), (-1.922, 1.209, 0.9597), (1.922, -0.8926, 0.9597), (1.922, 1.209, 0.9597), (1.922, -0.4354, 0.5033), (1.922, 1.789, 0.5033), (1.867, -0.117, -0.6783), (1.867, 1.907, -0.6783), (2.262, -1.274, -1.548), (2.262, 1.345, -1.548), (0.4682, 2.088, -1.851), (-0.4682, 2.088, -1.851), (-0.3843, 1.236, 1.761), (0.3843, 1.236, 1.761), (-0.4682, -4.138, -2.006), (0.4682, -4.138, -2.006), (0.3843, -2.444, 1.769), (-0.3843, -2.444, 1.769), (-0.3843, -3.075, 0.9597), (0.3843, -3.075, 0.9597), (-0.3843, -1.285, 0.5033), (0.3843, -1.285, 0.5033), (-0.3734, -0.8936, -0.6783), (0.3734, -0.8936, -0.6783), (-0.4525, -2.144, -1.548), (0.4525, -2.144, -1.548), (0.3843, 2.67, 0.9489), (-0.3843, 2.67, 0.9489), (0.3843, 2.417, 0.5033), (-0.3843, 2.417, 0.5033), (0.3734, 2.53, -0.6783), (-0.3734, 2.53, -0.6783), (0.4525, 2.381, -1.548), (-0.4525, 2.381, -1.548), (-0.3683, -1.113, -1.378), (-0.4682, -1.229, -2.006), (0.4682, -1.229, -2.006), (0.3683, -1.113, -1.378), (0.3683, 2.746, -1.378), (-0.3683, 2.746, -1.378), (-1.841, 1.784, -1.378), (-0.4682, 1.481, -2.006), (0.4682, 1.481, -2.006), (-1.841, -0.2956, -1.378), (1.841, -0.2956, -1.378), (0.3843, -1.081, 1.769), (-0.3843, -1.081, 1.769), (1.841, 1.784, -1.378), (1.841, -1.113, -1.378), (1.841, 2.746, -1.378), (-1.841, 2.746, -1.378), (0.3843, 0.6628, 1.769), (-0.3843, 0.6628, 1.769), (-1.841, -1.113, -1.378), (-1.922, -3.682, 1.167), (-1.922, 1.3, 1.159), (1.922, 1.3, 1.159), (1.922, -3.682, 1.167), (1.922, 0.4168, 1.167), (1.922, -0.9869, 1.167), (-1.922, -0.9869, 1.167), (-1.922, 0.4168, 1.167), (-0.3843, 1.3, 1.159), (0.3843, 1.3, 1.159), (0.3843, -3.682, 1.167), (-0.3843, -3.682, 1.167)], [], [(61, 60, 72, 75), (15, 71, 49, 2), (7, 51, 89, 30), (2, 49, 79, 24), (46, 23, 4, 28), (99, 27, 3, 93), (24, 33, 15, 2), (78, 35, 14, 88), (35, 37, 13, 14), (37, 39, 12, 13), (97, 95, 20, 40), (40, 20, 21, 42), (42, 21, 22, 44), (82, 86, 23, 46), (23, 63, 53, 4), (95, 102, 57, 20), (20, 57, 59, 21), (21, 59, 61, 22), (86, 75, 63, 23), (93, 100, 65, 12), (12, 65, 67, 13), (13, 67, 69, 14), (87, 85, 47, 19), (85, 82, 46, 47), (17, 43, 45, 18), (42, 44, 45, 43), (16, 41, 43, 17), (40, 42, 43, 41), (94, 96, 41, 16), (96, 97, 40, 41), (10, 11, 38, 36), (38, 39, 37, 36), (9, 10, 36, 34), (36, 37, 35, 34), (91, 9, 34, 81), (44, 82, 85, 45), (0, 8, 32, 25), (32, 33, 24, 25), (92, 1, 26, 98), (98, 99, 39, 38), (19, 47, 29, 6), (46, 28, 29, 47), (88, 77, 71, 15), (25, 73, 52, 0), (73, 79, 80, 74), (31, 83, 54, 5), (84, 90, 27, 26), (89, 83, 31, 30), (55, 84, 26, 1), (54, 83, 84, 55), (34, 35, 78, 81), (74, 80, 29, 28), (79, 73, 25, 24), (53, 74, 28, 4), (52, 73, 74, 53), (76, 87, 19, 70), (77, 76, 70, 71), (66, 17, 18, 68), (67, 66, 68, 69), (64, 16, 17, 66), (65, 64, 66, 67), (101, 94, 16, 64), (100, 101, 64, 65), (72, 91, 8, 62), (75, 72, 62, 63), (33, 78, 88, 15), (58, 10, 9, 60), (44, 22, 86, 82), (59, 58, 60, 61), (22, 61, 75, 86), (56, 11, 10, 58), (18, 45, 85, 87), (57, 56, 58, 59), (103, 92, 11, 56), (102, 103, 56, 57), (62, 8, 0, 52), (8, 91, 81, 32), (63, 62, 52, 53), (81, 78, 33, 32), (80, 48, 6, 29), (79, 49, 48, 80), (90, 50, 3, 27), (14, 69, 77, 88), (89, 51, 50, 90), (68, 18, 87, 76), (70, 19, 6, 48), (69, 68, 76, 77), (71, 70, 48, 49), (60, 9, 91, 72), (83, 89, 90, 84), (54, 55, 103, 102), (55, 1, 92, 103), (50, 51, 101, 100), (51, 7, 94, 101), (26, 27, 99, 98), (11, 92, 98, 38), (30, 31, 97, 96), (7, 30, 96, 94), (3, 50, 100, 93), (5, 54, 102, 95), (31, 5, 95, 97), (39, 99, 93, 12)])
me_weiner_dog_front_mesh.polygons.foreach_set('use_smooth', [True] * 102)
_uv = me_weiner_dog_front_mesh.uv_layers.new(name='UVMap')
_uv.uv.foreach_set('vector', [0.475, 0.85, 0.475, 0.9, 0.45, 0.9, 0.45, 0.85, 0.425, 0.25, 0.425, 0.35, 0.375, 0.35, 0.375, 0.25, 0.625, 0.5, 0.725, 0.5, 0.725, 0.55, 0.625, 0.55, 0.125, 0.5, 0.225, 0.5, 0.225, 0.55, 0.125, 0.55, 0.425, 0.7, 0.425, 0.75, 0.375, 0.75, 0.375, 0.7, 0.6, 0.2, 0.625, 0.2, 0.625, 0.25, 0.6, 0.25, 0.375, 0.2, 0.425, 0.2, 0.425, 0.25, 0.375, 0.25, 0.45, 0.2, 0.475, 0.2, 0.475, 0.25, 0.45, 0.25, 0.475, 0.2, 0.5424, 0.2, 0.5424, 0.25, 0.475, 0.25, 0.5424, 0.2, 0.575, 0.2, 0.575, 0.25, 0.5424, 0.25, 0.6, 0.7, 0.6, 0.75, 0.575, 0.75, 0.575, 0.7, 0.575, 0.7, 0.575, 0.75, 0.5424, 0.75, 0.5424, 0.7, 0.5424, 0.7, 0.5424, 0.75, 0.475, 0.75, 0.475, 0.7, 0.45, 0.7, 0.45, 0.75, 0.425, 0.75, 0.425, 0.7, 0.425, 0.75, 0.425, 0.85, 0.375, 0.85, 0.375, 0.75, 0.6, 0.75, 0.6, 0.85, 0.575, 0.85, 0.575, 0.75, 0.575, 0.75, 0.575, 0.85, 0.5424, 0.85, 0.5424, 0.75, 0.5424, 0.75, 0.5424, 0.85, 0.475, 0.85, 0.475, 0.75, 0.45, 0.75, 0.45, 0.85, 0.425, 0.85, 0.425, 0.75, 0.6, 0.25, 0.6, 0.35, 0.575, 0.35, 0.575, 0.25, 0.575, 0.25, 0.575, 0.35, 0.5424, 0.35, 0.5424, 0.25, 0.5424, 0.25, 0.5424, 0.35, 0.475, 0.35, 0.475, 0.25, 0.45, 0.5, 0.45, 0.55, 0.425, 0.55, 0.425, 0.5, 0.45, 0.55, 0.45, 0.7, 0.425, 0.7, 0.425, 0.55, 0.5424, 0.5, 0.5424, 0.55, 0.475, 0.55, 0.475, 0.5, 0.5424, 0.7, 0.475, 0.7, 0.475, 0.55, 0.5424, 0.55, 0.575, 0.5, 0.575, 0.55, 0.5424, 0.55, 0.5424, 0.5, 0.575, 0.7, 0.5424, 0.7, 0.5424, 0.55, 0.575, 0.55, 0.6, 0.5, 0.6, 0.55, 0.575, 0.55, 0.575, 0.5, 0.6, 0.55, 0.6, 0.7, 0.575, 0.7, 0.575, 0.55, 0.5424, 0.0, 0.575, 0.0, 0.575, 0.05, 0.5424, 0.05, 0.575, 0.05, 0.575, 0.2, 0.5424, 0.2, 0.5424, 0.05, 0.475, 0.0, 0.5424, 0.0, 0.5424, 0.05, 0.475, 0.05, 0.5424, 0.05, 0.5424, 0.2, 0.475, 0.2, 0.475, 0.05, 0.45, 0.0, 0.475, 0.0, 0.475, 0.05, 0.45, 0.05, 0.475, 0.7, 0.45, 0.7, 0.45, 0.55, 0.475, 0.55, 0.375, 0.0, 0.425, 0.0, 0.425, 0.05, 0.375, 0.05, 0.425, 0.05, 0.425, 0.2, 0.375, 0.2, 0.375, 0.05, 0.6, 0.0, 0.625, 0.0, 0.625, 0.05, 0.6, 0.05, 0.6, 0.05, 0.6, 0.2, 0.575, 0.2, 0.575, 0.05, 0.425, 0.5, 0.425, 0.55, 0.375, 0.55, 0.375, 0.5, 0.425, 0.7, 0.375, 0.7, 0.375, 0.55, 0.425, 0.55, 0.45, 0.25, 0.45, 0.35, 0.425, 0.35, 0.425, 0.25, 0.125, 0.7, 0.225, 0.7, 0.225, 0.75, 0.125, 0.75, 0.225, 0.7, 0.225, 0.55, 0.275, 0.55, 0.275, 0.7, 0.625, 0.7, 0.725, 0.7, 0.725, 0.75, 0.625, 0.75, 0.775, 0.7, 0.775, 0.55, 0.875, 0.55, 0.875, 0.7, 0.725, 0.55, 0.725, 0.7, 0.625, 0.7, 0.625, 0.55, 0.775, 0.75, 0.775, 0.7, 0.875, 0.7, 0.875, 0.75, 0.725, 0.75, 0.725, 0.7, 0.775, 0.7, 0.775, 0.75, 0.475, 0.05, 0.475, 0.2, 0.45, 0.2, 0.45, 0.05, 0.275, 0.7, 0.275, 0.55, 0.375, 0.55, 0.375, 0.7, 0.225, 0.55, 0.225, 0.7, 0.125, 0.7, 0.125, 0.55, 0.275, 0.75, 0.275, 0.7, 0.375, 0.7, 0.375, 0.75, 0.225, 0.75, 0.225, 0.7, 0.275, 0.7, 0.275, 0.75, 0.45, 0.4, 0.45, 0.5, 0.425, 0.5, 0.425, 0.4, 0.45, 0.35, 0.45, 0.4, 0.425, 0.4, 0.425, 0.35, 0.5424, 0.4, 0.5424, 0.5, 0.475, 0.5, 0.475, 0.4, 0.5424, 0.35, 0.5424, 0.4, 0.475, 0.4, 0.475, 0.35, 0.575, 0.4, 0.575, 0.5, 0.5424, 0.5, 0.5424, 0.4, 0.575, 0.35, 0.575, 0.4, 0.5424, 0.4, 0.5424, 0.35, 0.6, 0.4, 0.6, 0.5, 0.575, 0.5, 0.575, 0.4, 0.6, 0.35, 0.6, 0.4, 0.575, 0.4, 0.575, 0.35, 0.45, 0.9, 0.45, 1.0, 0.425, 1.0, 0.425, 0.9, 0.45, 0.85, 0.45, 0.9, 0.425, 0.9, 0.425, 0.85, 0.425, 0.2, 0.45, 0.2, 0.45, 0.25, 0.425, 0.25, 0.5424, 0.9, 0.5424, 1.0, 0.475, 1.0, 0.475, 0.9, 0.475, 0.7, 0.475, 0.75, 0.45, 0.75, 0.45, 0.7, 0.5424, 0.85, 0.5424, 0.9, 0.475, 0.9, 0.475, 0.85, 0.475, 0.75, 0.475, 0.85, 0.45, 0.85, 0.45, 0.75, 0.575, 0.9, 0.575, 1.0, 0.5424, 1.0, 0.5424, 0.9, 0.475, 0.5, 0.475, 0.55, 0.45, 0.55, 0.45, 0.5, 0.575, 0.85, 0.575, 0.9, 0.5424, 0.9, 0.5424, 0.85, 0.6, 0.9, 0.6, 1.0, 0.575, 1.0, 0.575, 0.9, 0.6, 0.85, 0.6, 0.9, 0.575, 0.9, 0.575, 0.85, 0.425, 0.9, 0.425, 1.0, 0.375, 1.0, 0.375, 0.9, 0.425, 0.0, 0.45, 0.0, 0.45, 0.05, 0.425, 0.05, 0.425, 0.85, 0.425, 0.9, 0.375, 0.9, 0.375, 0.85, 0.45, 0.05, 0.45, 0.2, 0.425, 0.2, 0.425, 0.05, 0.275, 0.55, 0.275, 0.5, 0.375, 0.5, 0.375, 0.55, 0.225, 0.55, 0.225, 0.5, 0.275, 0.5, 0.275, 0.55, 0.775, 0.55, 0.775, 0.5, 0.875, 0.5, 0.875, 0.55, 0.475, 0.25, 0.475, 0.35, 0.45, 0.35, 0.45, 0.25, 0.725, 0.55, 0.725, 0.5, 0.775, 0.5, 0.775, 0.55, 0.475, 0.4, 0.475, 0.5, 0.45, 0.5, 0.45, 0.4, 0.425, 0.4, 0.425, 0.5, 0.375, 0.5, 0.375, 0.4, 0.475, 0.35, 0.475, 0.4, 0.45, 0.4, 0.45, 0.35, 0.425, 0.35, 0.425, 0.4, 0.375, 0.4, 0.375, 0.35, 0.475, 0.9, 0.475, 1.0, 0.45, 1.0, 0.45, 0.9, 0.725, 0.7, 0.725, 0.55, 0.775, 0.55, 0.775, 0.7, 0.625, 0.85, 0.625, 0.9, 0.6, 0.9, 0.6, 0.85, 0.625, 0.9, 0.625, 1.0, 0.6, 1.0, 0.6, 0.9, 0.625, 0.35, 0.625, 0.4, 0.6, 0.4, 0.6, 0.35, 0.625, 0.4, 0.625, 0.5, 0.6, 0.5, 0.6, 0.4, 0.625, 0.05, 0.625, 0.2, 0.6, 0.2, 0.6, 0.05, 0.575, 0.0, 0.6, 0.0, 0.6, 0.05, 0.575, 0.05, 0.625, 0.55, 0.625, 0.7, 0.6, 0.7, 0.6, 0.55, 0.625, 0.5, 0.625, 0.55, 0.6, 0.55, 0.6, 0.5, 0.625, 0.25, 0.625, 0.35, 0.6, 0.35, 0.6, 0.25, 0.625, 0.75, 0.625, 0.85, 0.6, 0.85, 0.6, 0.75, 0.625, 0.7, 0.625, 0.75, 0.6, 0.75, 0.6, 0.7, 0.575, 0.2, 0.6, 0.2, 0.6, 0.25, 0.575, 0.25])
me_weiner_dog_front_mesh.materials.append(mat_mat_weinger_dog)
me_weiner_dog_front_mesh.use_remesh_fix_poles = True
me_weiner_dog_front_mesh.use_remesh_preserve_attributes = False
me_weiner_dog_front_mesh.use_mirror_vertex_groups = False
me_weiner_dog_front_mesh.update()
me_weiner_dog_front_mesh_001 = bpy.data.meshes.new('Weiner_Dog_Front_Mesh.001')
me_weiner_dog_front_mesh_001.from_pydata([(-2.0, -3.601, -2.0), (-3.429, -5.234, 1.793), (-2.0, 1.302, -1.852), (-3.429, 1.157, 1.793), (2.0, -3.601, -1.963), (3.429, -5.234, 1.793), (2.0, 1.302, -1.963), (3.429, 1.157, 1.793), (-2.0, -2.283, -1.435), (-1.938, 0.2893, -0.6472), (-2.215, -5.766, 0.3973), (-3.0, -5.878, 1.071), (-3.0, 0.4806, 1.071), (-2.215, 2.935, 0.3925), (-1.938, 2.342, -0.6472), (-2.0, 1.667, -1.545), (3.0, 0.4806, 1.071), (2.215, 2.935, 0.3925), (1.938, 2.342, -0.6472), (2.0, 1.667, -1.545), (3.0, -5.878, 1.071), (2.215, -5.766, 0.3973), (1.938, 0.2893, -0.6472), (2.0, -2.283, -1.435), (0.4, 1.302, -1.852), (-0.4, 1.302, -1.852), (-0.6859, 1.157, 1.793), (0.6859, 1.157, 1.793), (-0.4, -3.601, -2.0), (0.4, -3.601, -2.0), (0.6859, -5.234, 1.793), (-0.6859, -5.234, 1.793), (-0.5999, -5.878, 1.071), (0.5999, -5.878, 1.071), (-0.4429, -5.766, 0.3973), (0.4429, -5.766, 0.3973), (-0.3875, 0.2893, -0.6472), (0.3875, 0.2893, -0.6472), (-0.4, -2.283, -1.435), (0.4, -2.283, -1.435), (0.5999, 0.4806, 1.071), (-0.5999, 0.4806, 1.071), (0.4429, 2.935, 0.3925), (-0.4429, 2.935, 0.3925), (0.3875, 2.342, -0.6472), (-0.3875, 2.342, -0.6472), (0.4, 1.667, -1.545), (-0.4, 1.667, -1.545), (-0.4036, 0.1287, -1.254), (0.4036, 0.1287, -1.254), (0.4036, 1.878, -1.26), (-0.4036, 1.878, -1.26), (2.018, 0.1287, -1.254), (2.018, 1.878, -1.26), (-2.018, 1.878, -1.26), (-2.018, 0.1287, -1.254), (-3.272, -5.728, 1.382), (-3.272, 0.8466, 1.382), (3.272, 0.8466, 1.382), (3.272, -5.728, 1.382), (-0.6544, 0.8466, 1.382), (0.6544, 0.8466, 1.382), (0.6544, -5.728, 1.382), (-0.6544, -5.728, 1.382), (-1.95, -3.741, -0.2617), (-1.95, 2.61, -0.257), (1.95, 2.61, -0.257), (1.95, -3.741, -0.2617), (-0.39, 2.61, -0.257), (0.39, 2.61, -0.257), (0.39, -3.741, -0.2617), (-0.39, -3.741, -0.2617), (-2.076, -5.278, 0.00393), (-2.076, 2.667, 0.004055), (2.076, 2.667, 0.004055), (2.076, -5.278, 0.00393), (-0.4153, 2.667, 0.004055), (0.4153, 2.667, 0.004055), (0.4153, -5.278, 0.00393), (-0.4153, -5.278, 0.00393), (-2.454, -5.831, 0.667), (-2.454, -0.2562, 0.667), (2.454, -0.2562, 0.667), (2.454, -5.831, 0.667), (-0.4908, -0.2562, 0.667), (0.4908, -0.2562, 0.667), (0.4908, -5.831, 0.667), (-0.4908, -5.831, 0.667), (-2.631, 2.114, -1.73), (2.631, 2.114, -1.73), (2.631, -3.708, -1.73), (-2.631, -3.708, -1.73), (0.5261, -3.708, -1.73), (-0.5261, -3.708, -1.73), (-0.5261, 2.114, -1.73), (0.5261, 2.114, -1.73)], [], [(37, 36, 48, 49), (88, 94, 25, 2), (31, 26, 3, 1), (29, 24, 6, 4), (9, 14, 54, 55), (64, 72, 73, 65), (28, 25, 24, 29), (11, 12, 81, 80), (23, 90, 89, 19), (10, 80, 81, 13), (20, 16, 58, 59), (21, 17, 82, 83), (22, 18, 66, 67), (90, 92, 29, 4), (59, 62, 33, 20), (83, 86, 35, 21), (67, 70, 37, 22), (52, 49, 39, 23), (57, 60, 41, 12), (81, 84, 43, 13), (65, 68, 45, 14), (9, 64, 65, 14), (91, 8, 15, 88), (8, 55, 54, 15), (20, 83, 82, 16), (0, 91, 88, 2), (28, 0, 2, 25), (4, 6, 89, 90), (75, 67, 66, 74), (5, 7, 27, 30), (54, 51, 47, 15), (22, 52, 53, 18), (30, 27, 26, 31), (1, 3, 57, 56), (5, 59, 58, 7), (50, 53, 19, 46), (51, 50, 46, 47), (69, 66, 18, 44), (68, 69, 44, 45), (85, 82, 17, 42), (84, 85, 42, 43), (61, 58, 16, 40), (60, 61, 40, 41), (48, 55, 8, 38), (49, 48, 38, 39), (11, 56, 57, 12), (71, 64, 9, 36), (70, 71, 36, 37), (22, 37, 49, 52), (87, 80, 10, 34), (86, 87, 34, 35), (63, 56, 11, 32), (62, 63, 32, 33), (93, 91, 0, 28), (92, 93, 28, 29), (14, 45, 51, 54), (44, 18, 53, 50), (95, 89, 6, 24), (45, 44, 50, 51), (94, 95, 24, 25), (36, 9, 55, 48), (30, 31, 63, 62), (31, 1, 56, 63), (26, 27, 61, 60), (27, 7, 58, 61), (3, 26, 60, 57), (5, 30, 62, 59), (78, 79, 71, 70), (79, 72, 64, 71), (76, 77, 69, 68), (77, 74, 66, 69), (10, 13, 73, 72), (21, 75, 74, 17), (73, 76, 68, 65), (75, 78, 70, 67), (21, 35, 78, 75), (13, 43, 76, 73), (42, 17, 74, 77), (43, 42, 77, 76), (34, 10, 72, 79), (35, 34, 79, 78), (33, 32, 87, 86), (32, 11, 80, 87), (41, 40, 85, 84), (40, 16, 82, 85), (12, 41, 84, 81), (20, 33, 86, 83), (47, 46, 95, 94), (46, 19, 89, 95), (39, 38, 93, 92), (38, 8, 91, 93), (23, 39, 92, 90), (15, 47, 94, 88), (53, 52, 23, 19)])
me_weiner_dog_front_mesh_001.polygons.foreach_set('use_smooth', [True] * 94)
_uv = me_weiner_dog_front_mesh_001.uv_layers.new(name='UVMap')
_uv.uv.foreach_set('vector', [0.475, 0.85, 0.475, 0.9, 0.45, 0.9, 0.45, 0.85, 0.4, 0.25, 0.4, 0.35, 0.375, 0.35, 0.375, 0.25, 0.775, 0.75, 0.775, 0.5, 0.875, 0.5, 0.875, 0.75, 0.275, 0.75, 0.275, 0.5, 0.375, 0.5, 0.375, 0.75, 0.475, 0.0, 0.475, 0.25, 0.45, 0.25, 0.45, 0.0, 0.5151, 0.0, 0.5256, 0.0, 0.5256, 0.25, 0.5151, 0.25, 0.225, 0.75, 0.225, 0.5, 0.275, 0.5, 0.275, 0.75, 0.575, 0.0, 0.575, 0.25, 0.5587, 0.25, 0.5587, 0.0, 0.425, 0.75, 0.4, 0.75, 0.4, 0.5, 0.425, 0.5, 0.5424, 0.0, 0.5587, 0.0, 0.5587, 0.25, 0.5424, 0.25, 0.575, 0.75, 0.575, 0.5, 0.6, 0.5, 0.6, 0.75, 0.5424, 0.75, 0.5424, 0.5, 0.5587, 0.5, 0.5587, 0.75, 0.475, 0.75, 0.475, 0.5, 0.5151, 0.5, 0.5151, 0.75, 0.4, 0.75, 0.4, 0.85, 0.375, 0.85, 0.375, 0.75, 0.6, 0.75, 0.6, 0.85, 0.575, 0.85, 0.575, 0.75, 0.5587, 0.75, 0.5587, 0.85, 0.5424, 0.85, 0.5424, 0.75, 0.5151, 0.75, 0.5151, 0.85, 0.475, 0.85, 0.475, 0.75, 0.45, 0.75, 0.45, 0.85, 0.425, 0.85, 0.425, 0.75, 0.6, 0.25, 0.6, 0.35, 0.575, 0.35, 0.575, 0.25, 0.5587, 0.25, 0.5587, 0.35, 0.5424, 0.35, 0.5424, 0.25, 0.5151, 0.25, 0.5151, 0.35, 0.475, 0.35, 0.475, 0.25, 0.475, 0.0, 0.5151, 0.0, 0.5151, 0.25, 0.475, 0.25, 0.4, 0.0, 0.425, 0.0, 0.425, 0.25, 0.4, 0.25, 0.425, 0.0, 0.45, 0.0, 0.45, 0.25, 0.425, 0.25, 0.575, 0.75, 0.5587, 0.75, 0.5587, 0.5, 0.575, 0.5, 0.375, 0.0, 0.4, 0.0, 0.4, 0.25, 0.375, 0.25, 0.225, 0.75, 0.125, 0.75, 0.125, 0.5, 0.225, 0.5, 0.375, 0.75, 0.375, 0.5, 0.4, 0.5, 0.4, 0.75, 0.5256, 0.75, 0.5151, 0.75, 0.5151, 0.5, 0.5256, 0.5, 0.625, 0.75, 0.625, 0.5, 0.725, 0.5, 0.725, 0.75, 0.45, 0.25, 0.45, 0.35, 0.425, 0.35, 0.425, 0.25, 0.475, 0.75, 0.45, 0.75, 0.45, 0.5, 0.475, 0.5, 0.725, 0.75, 0.725, 0.5, 0.775, 0.5, 0.775, 0.75, 0.625, 0.0, 0.625, 0.25, 0.6, 0.25, 0.6, 0.0, 0.625, 0.75, 0.6, 0.75, 0.6, 0.5, 0.625, 0.5, 0.45, 0.4, 0.45, 0.5, 0.425, 0.5, 0.425, 0.4, 0.45, 0.35, 0.45, 0.4, 0.425, 0.4, 0.425, 0.35, 0.5151, 0.4, 0.5151, 0.5, 0.475, 0.5, 0.475, 0.4, 0.5151, 0.35, 0.5151, 0.4, 0.475, 0.4, 0.475, 0.35, 0.5587, 0.4, 0.5587, 0.5, 0.5424, 0.5, 0.5424, 0.4, 0.5587, 0.35, 0.5587, 0.4, 0.5424, 0.4, 0.5424, 0.35, 0.6, 0.4, 0.6, 0.5, 0.575, 0.5, 0.575, 0.4, 0.6, 0.35, 0.6, 0.4, 0.575, 0.4, 0.575, 0.35, 0.45, 0.9, 0.45, 1.0, 0.425, 1.0, 0.425, 0.9, 0.45, 0.85, 0.45, 0.9, 0.425, 0.9, 0.425, 0.85, 0.575, 0.0, 0.6, 0.0, 0.6, 0.25, 0.575, 0.25, 0.5151, 0.9, 0.5151, 1.0, 0.475, 1.0, 0.475, 0.9, 0.5151, 0.85, 0.5151, 0.9, 0.475, 0.9, 0.475, 0.85, 0.475, 0.75, 0.475, 0.85, 0.45, 0.85, 0.45, 0.75, 0.5587, 0.9, 0.5587, 1.0, 0.5424, 1.0, 0.5424, 0.9, 0.5587, 0.85, 0.5587, 0.9, 0.5424, 0.9, 0.5424, 0.85, 0.6, 0.9, 0.6, 1.0, 0.575, 1.0, 0.575, 0.9, 0.6, 0.85, 0.6, 0.9, 0.575, 0.9, 0.575, 0.85, 0.4, 0.9, 0.4, 1.0, 0.375, 1.0, 0.375, 0.9, 0.4, 0.85, 0.4, 0.9, 0.375, 0.9, 0.375, 0.85, 0.475, 0.25, 0.475, 0.35, 0.45, 0.35, 0.45, 0.25, 0.475, 0.4, 0.475, 0.5, 0.45, 0.5, 0.45, 0.4, 0.4, 0.4, 0.4, 0.5, 0.375, 0.5, 0.375, 0.4, 0.475, 0.35, 0.475, 0.4, 0.45, 0.4, 0.45, 0.35, 0.4, 0.35, 0.4, 0.4, 0.375, 0.4, 0.375, 0.35, 0.475, 0.9, 0.475, 1.0, 0.45, 1.0, 0.45, 0.9, 0.625, 0.85, 0.625, 0.9, 0.6, 0.9, 0.6, 0.85, 0.625, 0.9, 0.625, 1.0, 0.6, 1.0, 0.6, 0.9, 0.625, 0.35, 0.625, 0.4, 0.6, 0.4, 0.6, 0.35, 0.625, 0.4, 0.625, 0.5, 0.6, 0.5, 0.6, 0.4, 0.625, 0.25, 0.625, 0.35, 0.6, 0.35, 0.6, 0.25, 0.625, 0.75, 0.625, 0.85, 0.6, 0.85, 0.6, 0.75, 0.5256, 0.85, 0.5256, 0.9, 0.5151, 0.9, 0.5151, 0.85, 0.5256, 0.9, 0.5256, 1.0, 0.5151, 1.0, 0.5151, 0.9, 0.5256, 0.35, 0.5256, 0.4, 0.5151, 0.4, 0.5151, 0.35, 0.5256, 0.4, 0.5256, 0.5, 0.5151, 0.5, 0.5151, 0.4, 0.5424, 0.0, 0.5424, 0.25, 0.5256, 0.25, 0.5256, 0.0, 0.5424, 0.75, 0.5256, 0.75, 0.5256, 0.5, 0.5424, 0.5, 0.5256, 0.25, 0.5256, 0.35, 0.5151, 0.35, 0.5151, 0.25, 0.5256, 0.75, 0.5256, 0.85, 0.5151, 0.85, 0.5151, 0.75, 0.5424, 0.75, 0.5424, 0.85, 0.5256, 0.85, 0.5256, 0.75, 0.5424, 0.25, 0.5424, 0.35, 0.5256, 0.35, 0.5256, 0.25, 0.5424, 0.4, 0.5424, 0.5, 0.5256, 0.5, 0.5256, 0.4, 0.5424, 0.35, 0.5424, 0.4, 0.5256, 0.4, 0.5256, 0.35, 0.5424, 0.9, 0.5424, 1.0, 0.5256, 1.0, 0.5256, 0.9, 0.5424, 0.85, 0.5424, 0.9, 0.5256, 0.9, 0.5256, 0.85, 0.575, 0.85, 0.575, 0.9, 0.5587, 0.9, 0.5587, 0.85, 0.575, 0.9, 0.575, 1.0, 0.5587, 1.0, 0.5587, 0.9, 0.575, 0.35, 0.575, 0.4, 0.5587, 0.4, 0.5587, 0.35, 0.575, 0.4, 0.575, 0.5, 0.5587, 0.5, 0.5587, 0.4, 0.575, 0.25, 0.575, 0.35, 0.5587, 0.35, 0.5587, 0.25, 0.575, 0.75, 0.575, 0.85, 0.5587, 0.85, 0.5587, 0.75, 0.425, 0.35, 0.425, 0.4, 0.4, 0.4, 0.4, 0.35, 0.425, 0.4, 0.425, 0.5, 0.4, 0.5, 0.4, 0.4, 0.425, 0.85, 0.425, 0.9, 0.4, 0.9, 0.4, 0.85, 0.425, 0.9, 0.425, 1.0, 0.4, 1.0, 0.4, 0.9, 0.425, 0.75, 0.425, 0.85, 0.4, 0.85, 0.4, 0.75, 0.425, 0.25, 0.425, 0.35, 0.4, 0.35, 0.4, 0.25, 0.45, 0.5, 0.45, 0.75, 0.425, 0.75, 0.425, 0.5])
me_weiner_dog_front_mesh_001.materials.append(mat_mat_weinger_dog)
me_weiner_dog_front_mesh_001.use_remesh_fix_poles = True
me_weiner_dog_front_mesh_001.use_remesh_preserve_attributes = False
me_weiner_dog_front_mesh_001.use_mirror_vertex_groups = False
me_weiner_dog_front_mesh_001.update()
me_beziercurve_001 = bpy.data.meshes.new('BezierCurve.001')
me_beziercurve_001.from_pydata([(-0.0008333, 1.199, -0.4374), (0.0008359, 1.2, -0.4374), (0.001667, 1.198, -0.438), (0.0008333, 1.197, -0.4387), (-0.0008359, 1.197, -0.4387), (-0.001667, 1.198, -0.438), (-0.0008359, -0.003309, -0.003099), (0.0008333, -0.003309, -0.003103), (0.001667, -0.003309, -0.004547), (0.0008359, -0.003309, -0.005995), (-0.0008333, -0.003309, -0.00599), (-0.001667, -0.003309, -0.004547), (-0.001174, 1.197, -0.4385), (-0.001438, 1.197, -0.4384), (-0.001607, 1.198, -0.4382), (0.0002772, 1.197, -0.4385), (-0.0002824, 1.197, -0.4384), (-0.0008657, 1.198, -0.4382), (0.0004323, 1.197, -0.4387), (0.0, 1.197, -0.4387), (-0.0004323, 1.197, -0.4387), (0.0007483, 1.198, -0.438), (3.092e-11, 1.198, -0.438), (-0.0007483, 1.198, -0.438), (0.001607, 1.198, -0.4382), (0.001438, 1.197, -0.4384), (0.001174, 1.197, -0.4385), (-0.001174, 1.199, -0.4375), (-0.001438, 1.199, -0.4376), (-0.001607, 1.199, -0.4378), (-0.0002772, 1.199, -0.4375), (0.0002824, 1.199, -0.4376), (0.0008657, 1.199, -0.4378), (-0.0004323, 1.2, -0.4373), (1.237e-10, 1.2, -0.4373), (0.0004323, 1.2, -0.4373), (0.001174, 1.199, -0.4375), (0.001438, 1.199, -0.4376), (0.001607, 1.199, -0.4378), (0.001607, -0.003309, -0.004975), (0.001438, -0.003309, -0.005377), (0.001174, -0.003309, -0.005724), (0.0008657, -0.003309, -0.005037), (0.0002824, -0.003309, -0.005389), (-0.0002772, -0.003309, -0.005698), (0.0004323, -0.003309, -0.006153), (0.0, -0.003309, -0.006207), (-0.0004323, -0.003309, -0.006153), (0.0007483, -0.003309, -0.004548), (3.638e-12, -0.003309, -0.004547), (-0.0007483, -0.003309, -0.004545), (-0.001174, -0.003309, -0.005724), (-0.001438, -0.003309, -0.005377), (-0.001607, -0.003309, -0.004975), (0.001174, -0.003309, -0.00337), (0.001438, -0.003309, -0.003717), (0.001607, -0.003309, -0.004118), (0.0002772, -0.003309, -0.003395), (-0.0002824, -0.003309, -0.003705), (-0.0008657, -0.003309, -0.004057), (-0.0004323, -0.003309, -0.002941), (1.091e-10, -0.003309, -0.002887), (0.0004323, -0.003309, -0.002941), (-0.001174, -0.003309, -0.00337), (-0.001438, -0.003309, -0.003717), (-0.001607, -0.003309, -0.004118), (-0.001174, -0.003309, -0.00337), (-0.001174, 0.06871, -0.05936), (0.0004323, -0.003309, -0.002941), (0.0004323, 0.06897, -0.05904), (0.001607, -0.003309, -0.004118), (0.001607, 0.06827, -0.05992), (0.001174, -0.003309, -0.005724), (0.001174, 0.06731, -0.06112), (-0.0004323, -0.003309, -0.006153), (-0.0004323, 0.06705, -0.06144), (-0.001607, -0.003309, -0.004975), (-0.001607, 0.06776, -0.06056), (-0.001174, 0.1313, -0.1344), (0.0004323, 0.1316, -0.1341), (0.001607, 0.1308, -0.1349), (0.001174, 0.1296, -0.136), (-0.0004323, 0.1293, -0.1363), (-0.001607, 0.1302, -0.1355), (-0.001174, 0.206, -0.2027), (0.0004323, 0.2063, -0.2024), (0.001607, 0.2056, -0.2033), (0.001174, 0.2046, -0.2046), (-0.0004323, 0.2044, -0.205), (-0.001607, 0.2051, -0.204), (-0.001174, 0.3293, -0.2641), (0.0004323, 0.3295, -0.2637), (0.001607, 0.329, -0.2648), (0.001174, 0.3284, -0.2663), (-0.0004323, 0.3282, -0.2667), (-0.001607, 0.3287, -0.2656), (-0.001174, 0.6017, -0.3323), (0.0004323, 0.6018, -0.3319), (0.001607, 0.6015, -0.333), (0.001174, 0.6012, -0.3346), (-0.0004323, 0.6011, -0.335), (-0.001607, 0.6014, -0.3339), (-0.001174, 0.8978, -0.3648), (0.0004323, 0.8979, -0.3644), (0.001607, 0.8977, -0.3656), (0.001174, 0.8975, -0.3672), (-0.0004323, 0.8975, -0.3676), (-0.001607, 0.8976, -0.3664), (-0.001174, 1.075, -0.3866), (0.0004323, 1.075, -0.3862), (0.001607, 1.075, -0.3873), (0.001174, 1.074, -0.3887), (-0.0004323, 1.074, -0.3891), (-0.001607, 1.075, -0.388), (-0.001174, 1.199, -0.4375), (0.0004323, 1.2, -0.4373), (0.001607, 1.199, -0.4378), (0.001174, 1.197, -0.4385), (-0.0004323, 1.197, -0.4387), (-0.001607, 1.198, -0.4382), (-0.0006285, 1.197, -0.4385), (-0.001034, 1.198, -0.4383), (-0.0005129, 1.197, -0.4385), (-3.575e-05, 1.197, -0.4386), (-0.0003625, 1.197, -0.4386), (-0.0007512, 1.197, -0.4386), (-0.0009803, 1.197, -0.4385), (0.0003559, 1.198, -0.4383), (-0.0003986, 1.198, -0.4382), (0.0002028, 1.198, -0.4382), (0.0008758, 1.198, -0.4382), (0.0008206, 1.198, -0.4383), (0.0005885, 1.197, -0.4384), (5.24e-05, 1.198, -0.4383), (-0.0003559, 1.199, -0.4378), (-0.0005885, 1.199, -0.4376), (-5.24e-05, 1.199, -0.4377), (0.0003986, 1.199, -0.4378), (-0.0002028, 1.198, -0.4379), (-0.0008758, 1.199, -0.4378), (-0.0008206, 1.199, -0.4377), (0.0006285, 1.199, -0.4375), (3.575e-05, 1.199, -0.4374), (0.0003625, 1.199, -0.4374), (0.0007512, 1.199, -0.4374), (0.0009803, 1.199, -0.4376), (0.001034, 1.199, -0.4377), (0.0005129, 1.199, -0.4376), (0.0006285, -0.003309, -0.005683), (0.001034, -0.003309, -0.005274), (0.0005129, -0.003309, -0.005558), (3.575e-05, -0.003309, -0.00585), (0.0003625, -0.003309, -0.005913), (0.0007512, -0.003309, -0.005853), (0.0009803, -0.003309, -0.005556), (-0.0003559, -0.003309, -0.005115), (0.0003986, -0.003309, -0.004913), (-0.0002028, -0.003309, -0.004873), (-0.0008758, -0.003309, -0.004907), (-0.0008206, -0.003309, -0.00523), (-0.0005885, -0.003309, -0.00549), (-5.24e-05, -0.003309, -0.005231), (0.0003559, -0.003309, -0.003978), (0.0005885, -0.003309, -0.003604), (5.24e-05, -0.003309, -0.003862), (-0.0003986, -0.003309, -0.00418), (0.0002028, -0.003309, -0.00422), (0.0008758, -0.003309, -0.004186), (0.0008206, -0.003309, -0.003864), (-0.0006285, -0.003309, -0.00341), (-3.575e-05, -0.003309, -0.003243), (-0.0003625, -0.003309, -0.003181), (-0.0007512, -0.003309, -0.00324), (-0.0009803, -0.003309, -0.003537), (-0.001034, -0.003309, -0.00382), (-0.0005129, -0.003309, -0.003536), (-0.001174, 0.01544, -0.01611), (-0.001174, 0.03389, -0.02935), (-0.001174, 0.05174, -0.0436), (0.0004323, 0.01551, -0.01571), (0.0004323, 0.03403, -0.02898), (0.0004323, 0.05195, -0.04325), (0.001607, 0.01531, -0.0168), (0.001607, 0.03363, -0.02999), (0.001607, 0.05138, -0.04419), (0.001174, 0.01502, -0.01829), (0.001174, 0.03309, -0.03137), (0.001174, 0.0506, -0.04547), (-0.0004323, 0.01495, -0.01869), (-0.0004323, 0.03294, -0.03174), (-0.0004323, 0.0504, -0.04582), (-0.001607, 0.01516, -0.0176), (-0.001607, 0.03334, -0.03073), (-0.001607, 0.05097, -0.04488), (-0.001174, 0.08465, -0.07693), (-0.001174, 0.1, -0.09578), (-0.001174, 0.1154, -0.1152), (0.0004323, 0.08494, -0.07662), (0.0004323, 0.1003, -0.09549), (0.0004323, 0.1157, -0.1149), (0.001607, 0.08415, -0.07746), (0.001607, 0.09947, -0.0963), (0.001607, 0.1148, -0.1157), (0.001174, 0.08307, -0.07861), (0.001174, 0.09832, -0.09741), (0.001174, 0.1137, -0.1168), (-0.0004323, 0.08278, -0.07891), (-0.0004323, 0.09802, -0.09771), (-0.0004323, 0.1133, -0.1171), (-0.001607, 0.08357, -0.07807), (-0.001607, 0.09886, -0.09689), (-0.001607, 0.1142, -0.1163), (-0.001174, 0.1484, -0.1528), (-0.001174, 0.1666, -0.1703), (-0.001174, 0.1858, -0.187), (0.0004323, 0.1487, -0.1525), (0.0004323, 0.1668, -0.17), (0.0004323, 0.1861, -0.1866), (0.001607, 0.1479, -0.1534), (0.001607, 0.1661, -0.1709), (0.001607, 0.1853, -0.1875), (0.001174, 0.1467, -0.1545), (0.001174, 0.165, -0.1721), (0.001174, 0.1843, -0.1888), (-0.0004323, 0.1464, -0.1548), (-0.0004323, 0.1647, -0.1724), (-0.0004323, 0.184, -0.1891), (-0.001607, 0.1473, -0.154), (-0.001607, 0.1655, -0.1715), (-0.001607, 0.1848, -0.1882), (-0.001174, 0.2277, -0.2177), (-0.001174, 0.2534, -0.2325), (-0.001174, 0.2862, -0.2478), (0.0004323, 0.2279, -0.2174), (0.0004323, 0.2536, -0.2322), (0.0004323, 0.2864, -0.2474), (0.001607, 0.2273, -0.2184), (0.001607, 0.253, -0.2332), (0.001607, 0.2859, -0.2485), (0.001174, 0.2264, -0.2197), (0.001174, 0.2522, -0.2346), (0.001174, 0.2852, -0.2499), (-0.0004323, 0.2262, -0.2201), (-0.0004323, 0.252, -0.2349), (-0.0004323, 0.285, -0.2503), (-0.001607, 0.2268, -0.2191), (-0.001607, 0.2526, -0.2339), (-0.001607, 0.2855, -0.2492), (-0.001174, 0.3847, -0.2819), (-0.001174, 0.4505, -0.3), (-0.001174, 0.5238, -0.3173), (0.0004323, 0.3848, -0.2815), (0.0004323, 0.4506, -0.2996), (0.0004323, 0.5239, -0.3169), (0.001607, 0.3844, -0.2826), (0.001607, 0.4503, -0.3007), (0.001607, 0.5236, -0.318), (0.001174, 0.3839, -0.2841), (0.001174, 0.4498, -0.3023), (0.001174, 0.5233, -0.3196), (-0.0004323, 0.3838, -0.2845), (-0.0004323, 0.4497, -0.3027), (-0.0004323, 0.5232, -0.32), (-0.001607, 0.3842, -0.2834), (-0.001607, 0.4501, -0.3016), (-0.001607, 0.5234, -0.3188), (-0.001174, 0.6811, -0.3441), (-0.001174, 0.7591, -0.353), (-0.001174, 0.8324, -0.3597), (0.0004323, 0.6812, -0.3437), (0.0004323, 0.7591, -0.3526), (0.0004323, 0.8324, -0.3593), (0.001607, 0.681, -0.3448), (0.001607, 0.759, -0.3537), (0.001607, 0.8323, -0.3604), (0.001174, 0.6808, -0.3464), (0.001174, 0.7588, -0.3553), (0.001174, 0.8321, -0.362), (-0.0004323, 0.6807, -0.3468), (-0.0004323, 0.7587, -0.3557), (-0.0004323, 0.832, -0.3624), (-0.001607, 0.6809, -0.3457), (-0.001607, 0.7589, -0.3546), (-0.001607, 0.8322, -0.3613), (-0.001174, 0.9532, -0.3692), (-0.001174, 0.9998, -0.3736), (-0.001174, 1.04, -0.3791), (0.0004323, 0.9533, -0.3688), (0.0004323, 0.9999, -0.3732), (0.0004323, 1.04, -0.3787), (0.001607, 0.9531, -0.3699), (0.001607, 0.9996, -0.3744), (0.001607, 1.04, -0.3798), (0.001174, 0.9529, -0.3715), (0.001174, 0.9993, -0.3759), (0.001174, 1.039, -0.3813), (-0.0004323, 0.9528, -0.3719), (-0.0004323, 0.9993, -0.3763), (-0.0004323, 1.039, -0.3817), (-0.001607, 0.953, -0.3708), (-0.001607, 0.9995, -0.3752), (-0.001607, 1.039, -0.3806), (-0.001174, 1.108, -0.3967), (-0.001174, 1.14, -0.4091), (-0.001174, 1.17, -0.4229), (0.0004323, 1.108, -0.3964), (0.0004323, 1.14, -0.4088), (0.0004323, 1.17, -0.4227), (0.001607, 1.108, -0.3973), (0.001607, 1.139, -0.4096), (0.001607, 1.169, -0.4233), (0.001174, 1.107, -0.3986), (0.001174, 1.138, -0.4107), (0.001174, 1.168, -0.4243), (-0.0004323, 1.107, -0.399), (-0.0004323, 1.138, -0.411), (-0.0004323, 1.168, -0.4245), (-0.001607, 1.108, -0.398), (-0.001607, 1.139, -0.4102), (-0.001607, 1.168, -0.4238)], [], [(121, 122, 120, 126), (123, 124, 120, 122), (125, 126, 120, 124), (5, 17, 121, 14), (17, 16, 122, 121), (14, 121, 126, 13), (3, 18, 123, 15), (18, 19, 124, 123), (15, 123, 122, 16), (4, 12, 125, 20), (12, 13, 126, 125), (20, 125, 124, 19), (128, 129, 127, 133), (130, 131, 127, 129), (132, 133, 127, 131), (5, 23, 128, 17), (23, 22, 129, 128), (17, 128, 133, 16), (2, 24, 130, 21), (24, 25, 131, 130), (21, 130, 129, 22), (3, 15, 132, 26), (15, 16, 133, 132), (26, 132, 131, 25), (135, 136, 134, 140), (137, 138, 134, 136), (139, 140, 134, 138), (0, 30, 135, 27), (30, 31, 136, 135), (27, 135, 140, 28), (2, 21, 137, 32), (21, 22, 138, 137), (32, 137, 136, 31), (5, 29, 139, 23), (29, 28, 140, 139), (23, 139, 138, 22), (142, 143, 141, 147), (144, 145, 141, 143), (146, 147, 141, 145), (0, 33, 142, 30), (33, 34, 143, 142), (30, 142, 147, 31), (1, 36, 144, 35), (36, 37, 145, 144), (35, 144, 143, 34), (2, 32, 146, 38), (32, 31, 147, 146), (38, 146, 145, 37), (149, 150, 148, 154), (151, 152, 148, 150), (153, 154, 148, 152), (8, 42, 149, 39), (42, 43, 150, 149), (39, 149, 154, 40), (10, 47, 151, 44), (47, 46, 152, 151), (44, 151, 150, 43), (9, 41, 153, 45), (41, 40, 154, 153), (45, 153, 152, 46), (156, 157, 155, 161), (158, 159, 155, 157), (160, 161, 155, 159), (8, 48, 156, 42), (48, 49, 157, 156), (42, 156, 161, 43), (11, 53, 158, 50), (53, 52, 159, 158), (50, 158, 157, 49), (10, 44, 160, 51), (44, 43, 161, 160), (51, 160, 159, 52), (163, 164, 162, 168), (165, 166, 162, 164), (167, 168, 162, 166), (7, 57, 163, 54), (57, 58, 164, 163), (54, 163, 168, 55), (11, 50, 165, 59), (50, 49, 166, 165), (59, 165, 164, 58), (8, 56, 167, 48), (56, 55, 168, 167), (48, 167, 166, 49), (170, 171, 169, 175), (172, 173, 169, 171), (174, 175, 169, 173), (7, 62, 170, 57), (62, 61, 171, 170), (57, 170, 175, 58), (6, 63, 172, 60), (63, 64, 173, 172), (60, 172, 171, 61), (11, 59, 174, 65), (59, 58, 175, 174), (65, 174, 173, 64), (181, 178, 177, 180), (181, 69, 67, 178), (68, 179, 176, 66), (180, 177, 176, 179), (186, 183, 182, 185), (66, 176, 191, 76), (67, 77, 193, 178), (178, 193, 192, 177), (184, 181, 180, 183), (184, 71, 69, 181), (70, 182, 179, 68), (189, 186, 185, 188), (187, 184, 183, 186), (187, 73, 71, 184), (72, 185, 182, 70), (192, 189, 188, 191), (190, 187, 186, 189), (190, 75, 73, 187), (74, 188, 185, 72), (195, 210, 209, 194), (193, 190, 189, 192), (193, 77, 75, 190), (76, 191, 188, 74), (201, 198, 197, 200), (199, 196, 195, 198), (199, 79, 78, 196), (69, 197, 194, 67), (198, 195, 194, 197), (204, 201, 200, 203), (67, 194, 209, 77), (78, 83, 211, 196), (196, 211, 210, 195), (202, 199, 198, 201), (202, 80, 79, 199), (71, 200, 197, 69), (207, 204, 203, 206), (205, 202, 201, 204), (205, 81, 80, 202), (73, 203, 200, 71), (210, 207, 206, 209), (208, 205, 204, 207), (208, 82, 81, 205), (75, 206, 203, 73), (213, 228, 227, 212), (211, 208, 207, 210), (211, 83, 82, 208), (77, 209, 206, 75), (219, 216, 215, 218), (217, 214, 213, 216), (217, 85, 84, 214), (79, 215, 212, 78), (216, 213, 212, 215), (222, 219, 218, 221), (78, 212, 227, 83), (84, 89, 229, 214), (214, 229, 228, 213), (220, 217, 216, 219), (220, 86, 85, 217), (80, 218, 215, 79), (225, 222, 221, 224), (223, 220, 219, 222), (223, 87, 86, 220), (81, 221, 218, 80), (228, 225, 224, 227), (226, 223, 222, 225), (226, 88, 87, 223), (82, 224, 221, 81), (231, 246, 245, 230), (229, 226, 225, 228), (229, 89, 88, 226), (83, 227, 224, 82), (237, 234, 233, 236), (235, 232, 231, 234), (235, 91, 90, 232), (85, 233, 230, 84), (234, 231, 230, 233), (240, 237, 236, 239), (84, 230, 245, 89), (90, 95, 247, 232), (232, 247, 246, 231), (238, 235, 234, 237), (238, 92, 91, 235), (86, 236, 233, 85), (243, 240, 239, 242), (241, 238, 237, 240), (241, 93, 92, 238), (87, 239, 236, 86), (246, 243, 242, 245), (244, 241, 240, 243), (244, 94, 93, 241), (88, 242, 239, 87), (249, 264, 263, 248), (247, 244, 243, 246), (247, 95, 94, 244), (89, 245, 242, 88), (255, 252, 251, 254), (253, 250, 249, 252), (253, 97, 96, 250), (91, 251, 248, 90), (252, 249, 248, 251), (258, 255, 254, 257), (90, 248, 263, 95), (96, 101, 265, 250), (250, 265, 264, 249), (256, 253, 252, 255), (256, 98, 97, 253), (92, 254, 251, 91), (261, 258, 257, 260), (259, 256, 255, 258), (259, 99, 98, 256), (93, 257, 254, 92), (264, 261, 260, 263), (262, 259, 258, 261), (262, 100, 99, 259), (94, 260, 257, 93), (267, 282, 281, 266), (265, 262, 261, 264), (265, 101, 100, 262), (95, 263, 260, 94), (273, 270, 269, 272), (271, 268, 267, 270), (271, 103, 102, 268), (97, 269, 266, 96), (270, 267, 266, 269), (276, 273, 272, 275), (96, 266, 281, 101), (102, 107, 283, 268), (268, 283, 282, 267), (274, 271, 270, 273), (274, 104, 103, 271), (98, 272, 269, 97), (279, 276, 275, 278), (277, 274, 273, 276), (277, 105, 104, 274), (99, 275, 272, 98), (282, 279, 278, 281), (280, 277, 276, 279), (280, 106, 105, 277), (100, 278, 275, 99), (285, 300, 299, 284), (283, 280, 279, 282), (283, 107, 106, 280), (101, 281, 278, 100), (291, 288, 287, 290), (289, 286, 285, 288), (289, 109, 108, 286), (103, 287, 284, 102), (288, 285, 284, 287), (294, 291, 290, 293), (102, 284, 299, 107), (108, 113, 301, 286), (286, 301, 300, 285), (292, 289, 288, 291), (292, 110, 109, 289), (104, 290, 287, 103), (297, 294, 293, 296), (295, 292, 291, 294), (295, 111, 110, 292), (105, 293, 290, 104), (300, 297, 296, 299), (298, 295, 294, 297), (298, 112, 111, 295), (106, 296, 293, 105), (303, 318, 317, 302), (301, 298, 297, 300), (301, 113, 112, 298), (107, 299, 296, 106), (309, 306, 305, 308), (307, 304, 303, 306), (307, 115, 114, 304), (109, 305, 302, 108), (306, 303, 302, 305), (312, 309, 308, 311), (108, 302, 317, 113), (114, 119, 319, 304), (304, 319, 318, 303), (310, 307, 306, 309), (310, 116, 115, 307), (110, 308, 305, 109), (315, 312, 311, 314), (313, 310, 309, 312), (313, 117, 116, 310), (111, 311, 308, 110), (318, 315, 314, 317), (316, 313, 312, 315), (316, 118, 117, 313), (112, 314, 311, 111), (319, 316, 315, 318), (319, 119, 118, 316), (113, 317, 314, 112), (177, 192, 191, 176), (183, 180, 179, 182)])
me_beziercurve_001.polygons.foreach_set('use_smooth', [0, 0, 0, 0, 0, 0, 0, 0, 0, 0, 0, 0, 0, 0, 0, 0, 0, 0, 0, 0, 0, 0, 0, 0, 0, 0, 0, 0, 0, 0, 0, 0, 0, 0, 0, 0, 0, 0, 0, 0, 0, 0, 0, 0, 0, 0, 0, 0, 0, 0, 0, 0, 0, 0, 0, 0, 0, 0, 0, 0, 0, 0, 0, 0, 0, 0, 0, 0, 0, 0, 0, 0, 0, 0, 0, 0, 0, 0, 0, 0, 0, 0, 0, 0, 0, 0, 0, 0, 0, 0, 0, 0, 0, 0, 0, 0, 1, 1, 1, 1, 1, 1, 1, 1, 1, 1, 1, 1, 1, 1, 1, 1, 1, 1, 1, 1, 1, 1, 1, 1, 1, 1, 1, 1, 1, 1, 1, 1, 1, 1, 1, 1, 1, 1, 1, 1, 1, 1, 1, 1, 1, 1, 1, 1, 1, 1, 1, 1, 1, 1, 1, 1, 1, 1, 1, 1, 1, 1, 1, 1, 1, 1, 1, 1, 1, 1, 1, 1, 1, 1, 1, 1, 1, 1, 1, 1, 1, 1, 1, 1, 1, 1, 1, 1, 1, 1, 1, 1, 1, 1, 1, 1, 1, 1, 1, 1, 1, 1, 1, 1, 1, 1, 1, 1, 1, 1, 1, 1, 1, 1, 1, 1, 1, 1, 1, 1, 1, 1, 1, 1, 1, 1, 1, 1, 1, 1, 1, 1, 1, 1, 1, 1, 1, 1, 1, 1, 1, 1, 1, 1, 1, 1, 1, 1, 1, 1, 1, 1, 1, 1, 1, 1, 1, 1, 1, 1, 1, 1, 1, 1, 1, 1, 1, 1, 1, 1, 1, 1, 1, 1, 1, 1, 1, 1, 1, 1, 1, 1, 1, 1, 1, 1, 1, 1, 1, 1, 1, 1])
_uv = me_beziercurve_001.uv_layers.new(name='UVMap')
_uv.uv.foreach_set('vector', [0.8226, 0.0, 0.7734, 0.0, 0.7882, 0.0, 0.8271, 0.0, 0.7153, 0.0, 0.7529, 0.0, 0.7882, 0.0, 0.7734, 0.0, 0.7977, 0.0, 0.8271, 0.0, 0.7882, 0.0, 0.7529, 0.0, 0.8, 0.0, 0.7842, 0.0, 0.8226, 0.0, 0.8656, 0.0, 0.7842, 0.0, 0.7407, 0.0, 0.7734, 0.0, 0.8226, 0.0, 0.8656, 0.0, 0.8226, 0.0, 0.8271, 0.0, 0.875, 0.0, 0.6, 0.0, 0.65, 0.0, 0.7153, 0.0, 0.6759, 0.0, 0.65, 0.0, 0.7, 0.0, 0.7529, 0.0, 0.7153, 0.0, 0.6759, 0.0, 0.7153, 0.0, 0.7734, 0.0, 0.7407, 0.0, 0.8, 0.0, 0.8469, 0.0, 0.7977, 0.0, 0.75, 0.0, 0.8469, 0.0, 0.875, 0.0, 0.8271, 0.0, 0.7977, 0.0, 0.75, 0.0, 0.7977, 0.0, 0.7529, 0.0, 0.7, 0.0, 0.7183, 0.0, 0.6378, 0.0, 0.6437, 0.0, 0.692, 0.0, 0.5475, 0.0, 0.585, 0.0, 0.6437, 0.0, 0.6378, 0.0, 0.6303, 0.0, 0.692, 0.0, 0.6437, 0.0, 0.585, 0.0, 0.8, 0.0, 0.6948, 0.0, 0.7183, 0.0, 0.7842, 0.0, 0.6948, 0.0, 0.6028, 0.0, 0.6378, 0.0, 0.7183, 0.0, 0.7842, 0.0, 0.7183, 0.0, 0.692, 0.0, 0.7407, 0.0, 0.4, 0.0, 0.45, 0.0, 0.5475, 0.0, 0.5027, 0.0, 0.45, 0.0, 0.5, 0.0, 0.585, 0.0, 0.5475, 0.0, 0.5027, 0.0, 0.5475, 0.0, 0.6378, 0.0, 0.6028, 0.0, 0.6, 0.0, 0.6759, 0.0, 0.6303, 0.0, 0.55, 0.0, 0.6759, 0.0, 0.7407, 0.0, 0.692, 0.0, 0.6303, 0.0, 0.55, 0.0, 0.6303, 0.0, 0.585, 0.0, 0.5, 0.0, 0.3518, 0.0, 0.3849, 0.0, 0.4667, 0.0, 0.4811, 0.0, 0.4426, 0.0, 0.5339, 0.0, 0.4667, 0.0, 0.3849, 0.0, 0.6054, 0.0, 0.4811, 0.0, 0.4667, 0.0, 0.5339, 0.0, 0.2, 0.0, 0.2454, 0.0, 0.3518, 0.0, 0.3313, 0.0, 0.2454, 0.0, 0.2963, 0.0, 0.3849, 0.0, 0.3518, 0.0, 0.3313, 0.0, 0.3518, 0.0, 0.4811, 0.0, 0.5, 0.0, 0.4, 0.0, 0.5027, 0.0, 0.4426, 0.0, 0.3543, 0.0, 0.5027, 0.0, 0.6028, 0.0, 0.5339, 0.0, 0.4426, 0.0, 0.3543, 0.0, 0.4426, 0.0, 0.3849, 0.0, 0.2963, 0.0, 0.8, 0.0, 0.6688, 0.0, 0.6054, 0.0, 0.6948, 0.0, 0.6688, 0.0, 0.5, 0.0, 0.4811, 0.0, 0.6054, 0.0, 0.6948, 0.0, 0.6054, 0.0, 0.5339, 0.0, 0.6028, 0.0, 0.1871, 0.0, 0.1757, 0.0, 0.2174, 0.0, 0.2403, 0.0, 0.2029, 0.0, 0.25, 0.0, 0.2174, 0.0, 0.1757, 0.0, 0.2944, 0.0, 0.2403, 0.0, 0.2174, 0.0, 0.25, 0.0, 0.2, 0.0, 0.1344, 0.0, 0.1871, 0.0, 0.2454, 0.0, 0.1344, 0.0, 0.125, 0.0, 0.1757, 0.0, 0.1871, 0.0, 0.2454, 0.0, 0.1871, 0.0, 0.2403, 0.0, 0.2963, 0.0, 0.2, 0.0, 0.25, 0.0, 0.2029, 0.0, 0.1531, 0.0, 0.25, 0.0, 0.3, 0.0, 0.25, 0.0, 0.2029, 0.0, 0.1531, 0.0, 0.2029, 0.0, 0.1757, 0.0, 0.125, 0.0, 0.4, 0.0, 0.3543, 0.0, 0.2944, 0.0, 0.35, 0.0, 0.3543, 0.0, 0.2963, 0.0, 0.2403, 0.0, 0.2944, 0.0, 0.35, 0.0, 0.2944, 0.0, 0.25, 0.0, 0.3, 0.0, 0.5371, 0.0, 0.614, 0.0, 0.6056, 0.0, 0.5596, 0.0, 0.6831, 0.0, 0.6461, 0.0, 0.6056, 0.0, 0.614, 0.0, 0.6006, 0.0, 0.5596, 0.0, 0.6056, 0.0, 0.6461, 0.0, 0.4, 0.0, 0.5472, 0.0, 0.5371, 0.0, 0.45, 0.0, 0.5472, 0.0, 0.6398, 0.0, 0.614, 0.0, 0.5371, 0.0, 0.45, 0.0, 0.5371, 0.0, 0.5596, 0.0, 0.5, 0.0, 0.8, 0.0, 0.75, 0.0, 0.6831, 0.0, 0.7216, 0.0, 0.75, 0.0, 0.7, 0.0, 0.6461, 0.0, 0.6831, 0.0, 0.7216, 0.0, 0.6831, 0.0, 0.614, 0.0, 0.6398, 0.0, 0.6, 0.0, 0.55, 0.0, 0.6006, 0.0, 0.65, 0.0, 0.55, 0.0, 0.5, 0.0, 0.5596, 0.0, 0.6006, 0.0, 0.65, 0.0, 0.6006, 0.0, 0.6461, 0.0, 0.7, 0.0, 0.6114, 0.0, 0.6953, 0.0, 0.7271, 0.0, 0.6859, 0.0, 0.7807, 0.0, 0.7922, 0.0, 0.7271, 0.0, 0.6953, 0.0, 0.7646, 0.0, 0.6859, 0.0, 0.7271, 0.0, 0.7922, 0.0, 0.4, 0.0, 0.5361, 0.0, 0.6114, 0.0, 0.5472, 0.0, 0.5361, 0.0, 0.6417, 0.0, 0.6953, 0.0, 0.6114, 0.0, 0.5472, 0.0, 0.6114, 0.0, 0.6859, 0.0, 0.6398, 0.0, 0.8, 0.0, 0.8656, 0.0, 0.7807, 0.0, 0.7272, 0.0, 0.8656, 0.0, 0.875, 0.0, 0.7922, 0.0, 0.7807, 0.0, 0.7272, 0.0, 0.7807, 0.0, 0.6953, 0.0, 0.6417, 0.0, 0.8, 0.0, 0.7216, 0.0, 0.7646, 0.0, 0.8469, 0.0, 0.7216, 0.0, 0.6398, 0.0, 0.6859, 0.0, 0.7646, 0.0, 0.8469, 0.0, 0.7646, 0.0, 0.7922, 0.0, 0.875, 0.0, 0.3896, 0.0, 0.5187, 0.0, 0.5104, 0.0, 0.4229, 0.0, 0.6331, 0.0, 0.5732, 0.0, 0.5104, 0.0, 0.5187, 0.0, 0.4731, 0.0, 0.4229, 0.0, 0.5104, 0.0, 0.5732, 0.0, 0.2, 0.0, 0.3543, 0.0, 0.3896, 0.0, 0.25, 0.0, 0.3543, 0.0, 0.5009, 0.0, 0.5187, 0.0, 0.3896, 0.0, 0.25, 0.0, 0.3896, 0.0, 0.4229, 0.0, 0.3, 0.0, 0.8, 0.0, 0.7272, 0.0, 0.6331, 0.0, 0.6375, 0.0, 0.7272, 0.0, 0.6417, 0.0, 0.5732, 0.0, 0.6331, 0.0, 0.6375, 0.0, 0.6331, 0.0, 0.5187, 0.0, 0.5009, 0.0, 0.4, 0.0, 0.35, 0.0, 0.4731, 0.0, 0.5361, 0.0, 0.35, 0.0, 0.3, 0.0, 0.4229, 0.0, 0.4731, 0.0, 0.5361, 0.0, 0.4731, 0.0, 0.5732, 0.0, 0.6417, 0.0, 0.3065, 0.0, 0.2636, 0.0, 0.3826, 0.0, 0.4458, 0.0, 0.2485, 0.0, 0.4243, 0.0, 0.3826, 0.0, 0.2636, 0.0, 0.5599, 0.0, 0.4458, 0.0, 0.3826, 0.0, 0.4243, 0.0, 0.2, 0.0, 0.15, 0.0, 0.3065, 0.0, 0.3543, 0.0, 0.15, 0.0, 0.1, 0.0, 0.2636, 0.0, 0.3065, 0.0, 0.3543, 0.0, 0.3065, 0.0, 0.4458, 0.0, 0.5009, 0.0, 0.0, 0.0, 0.2469, 0.0, 0.2485, 0.0, 0.05, 0.0, 0.2469, 0.0, 0.475, 0.0, 0.4243, 0.0, 0.2485, 0.0, 0.05, 0.0, 0.2485, 0.0, 0.2636, 0.0, 0.1, 0.0, 0.8, 0.0, 0.6375, 0.0, 0.5599, 0.0, 0.6656, 0.0, 0.6375, 0.0, 0.5009, 0.0, 0.4458, 0.0, 0.5599, 0.0, 0.6656, 0.0, 0.5599, 0.0, 0.4243, 0.0, 0.475, 0.0, 0.09375, 0.125, 0.09375, 0.9583, 0.0625, 0.9583, 0.0625, 0.125, 0.09375, 0.125, 0.125, 0.125, 0.125, 0.9583, 0.09375, 0.9583, 0.0, 0.125, 0.03125, 0.125, 0.03125, 0.9583, 0.0, 0.9583, 0.0625, 0.125, 0.0625, 0.9583, 0.03125, 0.9583, 0.03125, 0.125, 0.0625, 0.4583, 0.0625, 0.2917, 0.03125, 0.2917, 0.03125, 0.4583, 0.0, 0.9583, 0.03125, 0.9583, 0.03125, 0.7917, 0.0, 0.7917, 0.125, 0.9583, 0.125, 0.7917, 0.09375, 0.7917, 0.09375, 0.9583, 0.09375, 0.9583, 0.09375, 0.7917, 0.0625, 0.7917, 0.0625, 0.9583, 0.09375, 0.2917, 0.09375, 0.125, 0.0625, 0.125, 0.0625, 0.2917, 0.09375, 0.2917, 0.125, 0.2917, 0.125, 0.125, 0.09375, 0.125, 0.0, 0.2917, 0.03125, 0.2917, 0.03125, 0.125, 0.0, 0.125, 0.0625, 0.625, 0.0625, 0.4583, 0.03125, 0.4583, 0.03125, 0.625, 0.09375, 0.4583, 0.09375, 0.2917, 0.0625, 0.2917, 0.0625, 0.4583, 0.09375, 0.4583, 0.125, 0.4583, 0.125, 0.2917, 0.09375, 0.2917, 0.0, 0.4583, 0.03125, 0.4583, 0.03125, 0.2917, 0.0, 0.2917, 0.0625, 0.7917, 0.0625, 0.625, 0.03125, 0.625, 0.03125, 0.7917, 0.09375, 0.625, 0.09375, 0.4583, 0.0625, 0.4583, 0.0625, 0.625, 0.09375, 0.625, 0.125, 0.625, 0.125, 0.4583, 0.09375, 0.4583, 0.0, 0.625, 0.03125, 0.625, 0.03125, 0.4583, 0.0, 0.4583, 0.1875, 0.9583, 0.1875, 0.7917, 0.1563, 0.7917, 0.1563, 0.9583, 0.09375, 0.7917, 0.09375, 0.625, 0.0625, 0.625, 0.0625, 0.7917, 0.09375, 0.7917, 0.125, 0.7917, 0.125, 0.625, 0.09375, 0.625, 0.0, 0.7917, 0.03125, 0.7917, 0.03125, 0.625, 0.0, 0.625, 0.1875, 0.2917, 0.1875, 0.125, 0.1563, 0.125, 0.1563, 0.2917, 0.2188, 0.125, 0.2188, 0.9583, 0.1875, 0.9583, 0.1875, 0.125, 0.2188, 0.125, 0.25, 0.125, 0.25, 0.9583, 0.2188, 0.9583, 0.125, 0.125, 0.1563, 0.125, 0.1563, 0.9583, 0.125, 0.9583, 0.1875, 0.125, 0.1875, 0.9583, 0.1563, 0.9583, 0.1563, 0.125, 0.1875, 0.4583, 0.1875, 0.2917, 0.1563, 0.2917, 0.1563, 0.4583, 0.125, 0.9583, 0.1563, 0.9583, 0.1563, 0.7917, 0.125, 0.7917, 0.25, 0.9583, 0.25, 0.7917, 0.2188, 0.7917, 0.2188, 0.9583, 0.2188, 0.9583, 0.2188, 0.7917, 0.1875, 0.7917, 0.1875, 0.9583, 0.2188, 0.2917, 0.2188, 0.125, 0.1875, 0.125, 0.1875, 0.2917, 0.2188, 0.2917, 0.25, 0.2917, 0.25, 0.125, 0.2188, 0.125, 0.125, 0.2917, 0.1563, 0.2917, 0.1563, 0.125, 0.125, 0.125, 0.1875, 0.625, 0.1875, 0.4583, 0.1563, 0.4583, 0.1563, 0.625, 0.2188, 0.4583, 0.2188, 0.2917, 0.1875, 0.2917, 0.1875, 0.4583, 0.2188, 0.4583, 0.25, 0.4583, 0.25, 0.2917, 0.2188, 0.2917, 0.125, 0.4583, 0.1563, 0.4583, 0.1563, 0.2917, 0.125, 0.2917, 0.1875, 0.7917, 0.1875, 0.625, 0.1563, 0.625, 0.1563, 0.7917, 0.2188, 0.625, 0.2188, 0.4583, 0.1875, 0.4583, 0.1875, 0.625, 0.2188, 0.625, 0.25, 0.625, 0.25, 0.4583, 0.2188, 0.4583, 0.125, 0.625, 0.1563, 0.625, 0.1563, 0.4583, 0.125, 0.4583, 0.3125, 0.9583, 0.3125, 0.7917, 0.2813, 0.7917, 0.2813, 0.9583, 0.2188, 0.7917, 0.2188, 0.625, 0.1875, 0.625, 0.1875, 0.7917, 0.2188, 0.7917, 0.25, 0.7917, 0.25, 0.625, 0.2188, 0.625, 0.125, 0.7917, 0.1563, 0.7917, 0.1563, 0.625, 0.125, 0.625, 0.3125, 0.2917, 0.3125, 0.125, 0.2813, 0.125, 0.2813, 0.2917, 0.3438, 0.125, 0.3438, 0.9583, 0.3125, 0.9583, 0.3125, 0.125, 0.3438, 0.125, 0.375, 0.125, 0.375, 0.9583, 0.3438, 0.9583, 0.25, 0.125, 0.2813, 0.125, 0.2813, 0.9583, 0.25, 0.9583, 0.3125, 0.125, 0.3125, 0.9583, 0.2813, 0.9583, 0.2813, 0.125, 0.3125, 0.4583, 0.3125, 0.2917, 0.2813, 0.2917, 0.2813, 0.4583, 0.25, 0.9583, 0.2813, 0.9583, 0.2813, 0.7917, 0.25, 0.7917, 0.375, 0.9583, 0.375, 0.7917, 0.3438, 0.7917, 0.3438, 0.9583, 0.3438, 0.9583, 0.3438, 0.7917, 0.3125, 0.7917, 0.3125, 0.9583, 0.3438, 0.2917, 0.3438, 0.125, 0.3125, 0.125, 0.3125, 0.2917, 0.3438, 0.2917, 0.375, 0.2917, 0.375, 0.125, 0.3438, 0.125, 0.25, 0.2917, 0.2813, 0.2917, 0.2813, 0.125, 0.25, 0.125, 0.3125, 0.625, 0.3125, 0.4583, 0.2813, 0.4583, 0.2813, 0.625, 0.3438, 0.4583, 0.3438, 0.2917, 0.3125, 0.2917, 0.3125, 0.4583, 0.3438, 0.4583, 0.375, 0.4583, 0.375, 0.2917, 0.3438, 0.2917, 0.25, 0.4583, 0.2813, 0.4583, 0.2813, 0.2917, 0.25, 0.2917, 0.3125, 0.7917, 0.3125, 0.625, 0.2813, 0.625, 0.2813, 0.7917, 0.3438, 0.625, 0.3438, 0.4583, 0.3125, 0.4583, 0.3125, 0.625, 0.3438, 0.625, 0.375, 0.625, 0.375, 0.4583, 0.3438, 0.4583, 0.25, 0.625, 0.2813, 0.625, 0.2813, 0.4583, 0.25, 0.4583, 0.4375, 0.9583, 0.4375, 0.7917, 0.4062, 0.7917, 0.4063, 0.9583, 0.3438, 0.7917, 0.3438, 0.625, 0.3125, 0.625, 0.3125, 0.7917, 0.3438, 0.7917, 0.375, 0.7917, 0.375, 0.625, 0.3438, 0.625, 0.25, 0.7917, 0.2813, 0.7917, 0.2813, 0.625, 0.25, 0.625, 0.4375, 0.2917, 0.4375, 0.125, 0.4062, 0.125, 0.4062, 0.2917, 0.4688, 0.125, 0.4688, 0.9583, 0.4375, 0.9583, 0.4375, 0.125, 0.4688, 0.125, 0.5, 0.125, 0.5, 0.9583, 0.4688, 0.9583, 0.375, 0.125, 0.4062, 0.125, 0.4063, 0.9583, 0.375, 0.9583, 0.4375, 0.125, 0.4375, 0.9583, 0.4063, 0.9583, 0.4062, 0.125, 0.4375, 0.4583, 0.4375, 0.2917, 0.4062, 0.2917, 0.4062, 0.4583, 0.375, 0.9583, 0.4063, 0.9583, 0.4062, 0.7917, 0.375, 0.7917, 0.5, 0.9583, 0.5, 0.7917, 0.4688, 0.7917, 0.4688, 0.9583, 0.4688, 0.9583, 0.4688, 0.7917, 0.4375, 0.7917, 0.4375, 0.9583, 0.4688, 0.2917, 0.4688, 0.125, 0.4375, 0.125, 0.4375, 0.2917, 0.4688, 0.2917, 0.5, 0.2917, 0.5, 0.125, 0.4688, 0.125, 0.375, 0.2917, 0.4062, 0.2917, 0.4062, 0.125, 0.375, 0.125, 0.4375, 0.625, 0.4375, 0.4583, 0.4062, 0.4583, 0.4062, 0.625, 0.4688, 0.4583, 0.4688, 0.2917, 0.4375, 0.2917, 0.4375, 0.4583, 0.4688, 0.4583, 0.5, 0.4583, 0.5, 0.2917, 0.4688, 0.2917, 0.375, 0.4583, 0.4062, 0.4583, 0.4062, 0.2917, 0.375, 0.2917, 0.4375, 0.7917, 0.4375, 0.625, 0.4062, 0.625, 0.4062, 0.7917, 0.4688, 0.625, 0.4688, 0.4583, 0.4375, 0.4583, 0.4375, 0.625, 0.4688, 0.625, 0.5, 0.625, 0.5, 0.4583, 0.4688, 0.4583, 0.375, 0.625, 0.4062, 0.625, 0.4062, 0.4583, 0.375, 0.4583, 0.5625, 0.9583, 0.5625, 0.7917, 0.5312, 0.7917, 0.5312, 0.9583, 0.4688, 0.7917, 0.4688, 0.625, 0.4375, 0.625, 0.4375, 0.7917, 0.4688, 0.7917, 0.5, 0.7917, 0.5, 0.625, 0.4688, 0.625, 0.375, 0.7917, 0.4062, 0.7917, 0.4062, 0.625, 0.375, 0.625, 0.5625, 0.2917, 0.5625, 0.125, 0.5312, 0.125, 0.5312, 0.2917, 0.5938, 0.125, 0.5938, 0.9583, 0.5625, 0.9583, 0.5625, 0.125, 0.5938, 0.125, 0.625, 0.125, 0.625, 0.9583, 0.5938, 0.9583, 0.5, 0.125, 0.5312, 0.125, 0.5312, 0.9583, 0.5, 0.9583, 0.5625, 0.125, 0.5625, 0.9583, 0.5312, 0.9583, 0.5312, 0.125, 0.5625, 0.4583, 0.5625, 0.2917, 0.5312, 0.2917, 0.5312, 0.4583, 0.5, 0.9583, 0.5312, 0.9583, 0.5312, 0.7917, 0.5, 0.7917, 0.625, 0.9583, 0.625, 0.7917, 0.5938, 0.7917, 0.5938, 0.9583, 0.5938, 0.9583, 0.5938, 0.7917, 0.5625, 0.7917, 0.5625, 0.9583, 0.5938, 0.2917, 0.5938, 0.125, 0.5625, 0.125, 0.5625, 0.2917, 0.5938, 0.2917, 0.625, 0.2917, 0.625, 0.125, 0.5938, 0.125, 0.5, 0.2917, 0.5312, 0.2917, 0.5312, 0.125, 0.5, 0.125, 0.5625, 0.625, 0.5625, 0.4583, 0.5312, 0.4583, 0.5312, 0.625, 0.5938, 0.4583, 0.5938, 0.2917, 0.5625, 0.2917, 0.5625, 0.4583, 0.5938, 0.4583, 0.625, 0.4583, 0.625, 0.2917, 0.5938, 0.2917, 0.5, 0.4583, 0.5312, 0.4583, 0.5312, 0.2917, 0.5, 0.2917, 0.5625, 0.7917, 0.5625, 0.625, 0.5312, 0.625, 0.5312, 0.7917, 0.5938, 0.625, 0.5938, 0.4583, 0.5625, 0.4583, 0.5625, 0.625, 0.5938, 0.625, 0.625, 0.625, 0.625, 0.4583, 0.5938, 0.4583, 0.5, 0.625, 0.5312, 0.625, 0.5312, 0.4583, 0.5, 0.4583, 0.6875, 0.9583, 0.6875, 0.7917, 0.6562, 0.7917, 0.6562, 0.9583, 0.5938, 0.7917, 0.5938, 0.625, 0.5625, 0.625, 0.5625, 0.7917, 0.5938, 0.7917, 0.625, 0.7917, 0.625, 0.625, 0.5938, 0.625, 0.5, 0.7917, 0.5312, 0.7917, 0.5312, 0.625, 0.5, 0.625, 0.6875, 0.2917, 0.6875, 0.125, 0.6562, 0.125, 0.6562, 0.2917, 0.7188, 0.125, 0.7188, 0.9583, 0.6875, 0.9583, 0.6875, 0.125, 0.7188, 0.125, 0.75, 0.125, 0.75, 0.9583, 0.7188, 0.9583, 0.625, 0.125, 0.6562, 0.125, 0.6562, 0.9583, 0.625, 0.9583, 0.6875, 0.125, 0.6875, 0.9583, 0.6562, 0.9583, 0.6562, 0.125, 0.6875, 0.4583, 0.6875, 0.2917, 0.6562, 0.2917, 0.6562, 0.4583, 0.625, 0.9583, 0.6562, 0.9583, 0.6562, 0.7917, 0.625, 0.7917, 0.75, 0.9583, 0.75, 0.7917, 0.7188, 0.7917, 0.7188, 0.9583, 0.7188, 0.9583, 0.7188, 0.7917, 0.6875, 0.7917, 0.6875, 0.9583, 0.7188, 0.2917, 0.7188, 0.125, 0.6875, 0.125, 0.6875, 0.2917, 0.7188, 0.2917, 0.75, 0.2917, 0.75, 0.125, 0.7188, 0.125, 0.625, 0.2917, 0.6562, 0.2917, 0.6562, 0.125, 0.625, 0.125, 0.6875, 0.625, 0.6875, 0.4583, 0.6562, 0.4583, 0.6562, 0.625, 0.7188, 0.4583, 0.7188, 0.2917, 0.6875, 0.2917, 0.6875, 0.4583, 0.7188, 0.4583, 0.75, 0.4583, 0.75, 0.2917, 0.7188, 0.2917, 0.625, 0.4583, 0.6562, 0.4583, 0.6562, 0.2917, 0.625, 0.2917, 0.6875, 0.7917, 0.6875, 0.625, 0.6562, 0.625, 0.6562, 0.7917, 0.7188, 0.625, 0.7188, 0.4583, 0.6875, 0.4583, 0.6875, 0.625, 0.7188, 0.625, 0.75, 0.625, 0.75, 0.4583, 0.7188, 0.4583, 0.625, 0.625, 0.6562, 0.625, 0.6562, 0.4583, 0.625, 0.4583, 0.8125, 0.9583, 0.8125, 0.7917, 0.7813, 0.7917, 0.7813, 0.9583, 0.7188, 0.7917, 0.7188, 0.625, 0.6875, 0.625, 0.6875, 0.7917, 0.7188, 0.7917, 0.75, 0.7917, 0.75, 0.625, 0.7188, 0.625, 0.625, 0.7917, 0.6562, 0.7917, 0.6562, 0.625, 0.625, 0.625, 0.8125, 0.2917, 0.8125, 0.125, 0.7813, 0.125, 0.7813, 0.2917, 0.8438, 0.125, 0.8438, 0.9583, 0.8125, 0.9583, 0.8125, 0.125, 0.8438, 0.125, 0.875, 0.125, 0.875, 0.9583, 0.8438, 0.9583, 0.75, 0.125, 0.7813, 0.125, 0.7813, 0.9583, 0.75, 0.9583, 0.8125, 0.125, 0.8125, 0.9583, 0.7813, 0.9583, 0.7813, 0.125, 0.8125, 0.4583, 0.8125, 0.2917, 0.7813, 0.2917, 0.7813, 0.4583, 0.75, 0.9583, 0.7813, 0.9583, 0.7813, 0.7917, 0.75, 0.7917, 0.875, 0.9583, 0.875, 0.7917, 0.8438, 0.7917, 0.8438, 0.9583, 0.8438, 0.9583, 0.8438, 0.7917, 0.8125, 0.7917, 0.8125, 0.9583, 0.8438, 0.2917, 0.8438, 0.125, 0.8125, 0.125, 0.8125, 0.2917, 0.8438, 0.2917, 0.875, 0.2917, 0.875, 0.125, 0.8438, 0.125, 0.75, 0.2917, 0.7813, 0.2917, 0.7813, 0.125, 0.75, 0.125, 0.8125, 0.625, 0.8125, 0.4583, 0.7813, 0.4583, 0.7813, 0.625, 0.8438, 0.4583, 0.8438, 0.2917, 0.8125, 0.2917, 0.8125, 0.4583, 0.8438, 0.4583, 0.875, 0.4583, 0.875, 0.2917, 0.8438, 0.2917, 0.75, 0.4583, 0.7813, 0.4583, 0.7813, 0.2917, 0.75, 0.2917, 0.8125, 0.7917, 0.8125, 0.625, 0.7813, 0.625, 0.7813, 0.7917, 0.8438, 0.625, 0.8438, 0.4583, 0.8125, 0.4583, 0.8125, 0.625, 0.8438, 0.625, 0.875, 0.625, 0.875, 0.4583, 0.8438, 0.4583, 0.75, 0.625, 0.7813, 0.625, 0.7813, 0.4583, 0.75, 0.4583, 0.9375, 0.9583, 0.9375, 0.7917, 0.9063, 0.7917, 0.9063, 0.9583, 0.8438, 0.7917, 0.8438, 0.625, 0.8125, 0.625, 0.8125, 0.7917, 0.8438, 0.7917, 0.875, 0.7917, 0.875, 0.625, 0.8438, 0.625, 0.75, 0.7917, 0.7813, 0.7917, 0.7813, 0.625, 0.75, 0.625, 0.9375, 0.2917, 0.9375, 0.125, 0.9062, 0.125, 0.9063, 0.2917, 0.9688, 0.125, 0.9688, 0.9583, 0.9375, 0.9583, 0.9375, 0.125, 0.9688, 0.125, 1.0, 0.125, 1.0, 0.9583, 0.9688, 0.9583, 0.875, 0.125, 0.9062, 0.125, 0.9063, 0.9583, 0.875, 0.9583, 0.9375, 0.125, 0.9375, 0.9583, 0.9063, 0.9583, 0.9062, 0.125, 0.9375, 0.4583, 0.9375, 0.2917, 0.9063, 0.2917, 0.9063, 0.4583, 0.875, 0.9583, 0.9063, 0.9583, 0.9063, 0.7917, 0.875, 0.7917, 1.0, 0.9583, 1.0, 0.7917, 0.9688, 0.7917, 0.9688, 0.9583, 0.9688, 0.9583, 0.9688, 0.7917, 0.9375, 0.7917, 0.9375, 0.9583, 0.9688, 0.2917, 0.9688, 0.125, 0.9375, 0.125, 0.9375, 0.2917, 0.9688, 0.2917, 1.0, 0.2917, 1.0, 0.125, 0.9688, 0.125, 0.875, 0.2917, 0.9063, 0.2917, 0.9062, 0.125, 0.875, 0.125, 0.9375, 0.625, 0.9375, 0.4583, 0.9063, 0.4583, 0.9063, 0.625, 0.9688, 0.4583, 0.9688, 0.2917, 0.9375, 0.2917, 0.9375, 0.4583, 0.9688, 0.4583, 1.0, 0.4583, 1.0, 0.2917, 0.9688, 0.2917, 0.875, 0.4583, 0.9063, 0.4583, 0.9063, 0.2917, 0.875, 0.2917, 0.9375, 0.7917, 0.9375, 0.625, 0.9063, 0.625, 0.9063, 0.7917, 0.9688, 0.625, 0.9688, 0.4583, 0.9375, 0.4583, 0.9375, 0.625, 0.9688, 0.625, 1.0, 0.625, 1.0, 0.4583, 0.9688, 0.4583, 0.875, 0.625, 0.9063, 0.625, 0.9063, 0.4583, 0.875, 0.4583, 0.9688, 0.7917, 0.9688, 0.625, 0.9375, 0.625, 0.9375, 0.7917, 0.9688, 0.7917, 1.0, 0.7917, 1.0, 0.625, 0.9688, 0.625, 0.875, 0.7917, 0.9063, 0.7917, 0.9063, 0.625, 0.875, 0.625, 0.0625, 0.9583, 0.0625, 0.7917, 0.03125, 0.7917, 0.03125, 0.9583, 0.0625, 0.2917, 0.0625, 0.125, 0.03125, 0.125, 0.03125, 0.2917])
me_beziercurve_001.materials.append(mat_mat_weinger_dog)
me_beziercurve_001.use_remesh_fix_poles = True
me_beziercurve_001.use_remesh_preserve_attributes = False
me_beziercurve_001.use_mirror_vertex_groups = False
me_beziercurve_001.update()

# ---- curves / text
cu_beziercurve = bpy.data.curves.new('BezierCurve', 'CURVE')
cu_beziercurve.dimensions = '3D'
_sp = cu_beziercurve.splines.new('BEZIER'); _sp.bezier_points.add(4)
_sp.bezier_points.foreach_set('co', [0.0, -0.003309, -0.004547, 0.0, 0.1272, -0.1376, 0.0, 0.2933, -0.2606, 0.0, 0.927, -0.3683, 0.0, 1.198, -0.438])
_sp.bezier_points.foreach_set('handle_left', [0.0, -0.05432, -0.004547, 0.0, 0.1004, -0.09423, 0.0, 0.2374, -0.2203, 0.0, 0.7184, -0.3191, 0.0, 1.156, -0.3545])
_sp.bezier_points.foreach_set('handle_right', [0.0, 0.0477, -0.004547, 0.0, 0.1634, -0.1962, 0.0, 0.4671, -0.3859, 0.0, 1.018, -0.3897, 0.0, 1.24, -0.5215])
for _p, _l, _r in zip(_sp.bezier_points, ['ALIGNED', 'ALIGNED', 'ALIGNED', 'ALIGNED', 'ALIGNED'], ['ALIGNED', 'ALIGNED', 'ALIGNED', 'ALIGNED', 'ALIGNED']): _p.handle_left_type = _l; _p.handle_right_type = _r
_sp.order_u = 0
_sp.order_v = 0
_sp.resolution_u = 2
cu_beziercurve.materials.append(mat_mat_weinger_dog)
cu_beziercurve.use_path = True
cu_beziercurve.use_path_clamp = True
cu_beziercurve.bevel_resolution = 1
cu_beziercurve.bevel_depth = 0.002
cu_beziercurve.resolution_u = 2
cu_beziercurve.fill_mode = 'FULL'
cu_beziercurve.use_fill_caps = True

# ---- objects
ob_player_height_test = bpy.data.objects.new('Player_Height_Test', me_player_height_mesh)
ob_daschund_bp_front = bpy.data.objects.new('Daschund_BP_Front', None)
ob_daschund_bp_side = bpy.data.objects.new('Daschund_BP_Side', None)
ob_daschund_bp_top = bpy.data.objects.new('Daschund_BP_Top', None)
ob_weiner_dog_bod = bpy.data.objects.new('Weiner_Dog_Bod', me_weiner_dog_bod_mesh)
ob_weiner_dog_legs_front = bpy.data.objects.new('Weiner_Dog_Legs_Front', me_weiner_dog_front_mesh)
ob_weiner_dog_legs_back = bpy.data.objects.new('Weiner_Dog_Legs_Back', me_weiner_dog_front_mesh_001)
ob_weinder_dog_tail_cuve = bpy.data.objects.new('Weinder_Dog_Tail_Cuve', cu_beziercurve)
ob_weinder_dog_tail_cuve_001 = bpy.data.objects.new('Weinder_Dog_Tail_Cuve.001', me_beziercurve_001)

# ---- transforms, parenting, visibility, modifiers, constraints
ob_player_height_test.location = (0.0, 0.0, 0.0)
ob_player_height_test.scale = (0.4668, 0.2037, 0.9038)
ob_player_height_test.lineart.crease_threshold = 0.0
ob_daschund_bp_front.location = (2.348, 3.026, 0.4532)
ob_daschund_bp_front.rotation_euler = (1.571, -0.0, 0.0)
ob_daschund_bp_front.scale = (1.445, 1.445, 1.445)
ob_daschund_bp_front.empty_display_type = 'IMAGE'
ob_daschund_bp_front.empty_display_size = 5.0
ob_daschund_bp_front.use_empty_image_alpha = True
ob_daschund_bp_front.color = (1.0, 1.0, 1.0, 0.5603)
ob_daschund_bp_front.lineart.crease_threshold = 0.0
ob_daschund_bp_side.location = (-1.672, -0.6, 0.4239)
ob_daschund_bp_side.rotation_euler = (1.571, -0.0, 1.571)
ob_daschund_bp_side.scale = (1.445, 1.445, 1.445)
ob_daschund_bp_side.empty_display_type = 'IMAGE'
ob_daschund_bp_side.empty_display_size = 5.0
ob_daschund_bp_side.use_empty_image_alpha = True
ob_daschund_bp_side.color = (1.0, 1.0, 1.0, 0.5603)
ob_daschund_bp_side.lineart.crease_threshold = 0.0
ob_daschund_bp_top.location = (1.183, -0.6, -1.547)
ob_daschund_bp_top.rotation_euler = (3.142, -4.371e-08, 1.571)
ob_daschund_bp_top.scale = (1.445, 1.445, 1.445)
ob_daschund_bp_top.empty_display_type = 'IMAGE'
ob_daschund_bp_top.empty_display_size = 5.0
ob_daschund_bp_top.use_empty_image_alpha = True
ob_daschund_bp_top.color = (1.0, 1.0, 1.0, 0.5603)
ob_daschund_bp_top.lineart.crease_threshold = 0.0
ob_weiner_dog_bod.location = (-0.0005018, -0.0875, 0.4718)
ob_weiner_dog_bod.scale = (0.1745, 0.599, 0.4128)
ob_weiner_dog_bod.lineart.crease_threshold = 0.0
_m = ob_weiner_dog_bod.modifiers.new('Mirror', 'MIRROR')
_m.merge_threshold = 0.007
_m = ob_weiner_dog_bod.modifiers.new('Subdivision', 'SUBSURF')
_m.uv_smooth = 'PRESERVE_CORNERS'
_m.levels = 2
ob_weiner_dog_legs_front.location = (0.3918, -0.8277, 0.4718)
ob_weiner_dog_legs_front.scale = (0.03724, 0.08118, 0.2276)
ob_weiner_dog_legs_front.lineart.crease_threshold = 0.0
_m = ob_weiner_dog_legs_front.modifiers.new('Mirror', 'MIRROR')
_m.mirror_object = ob_weiner_dog_bod
_m = ob_weiner_dog_legs_front.modifiers.new('Subdivision', 'SUBSURF')
_m.uv_smooth = 'PRESERVE_CORNERS'
_m.levels = 2
ob_weiner_dog_legs_back.location = (0.3918, 1.012, 0.4718)
ob_weiner_dog_legs_back.scale = (0.03724, 0.08118, 0.2276)
ob_weiner_dog_legs_back.lineart.crease_threshold = 0.0
_m = ob_weiner_dog_legs_back.modifiers.new('Mirror', 'MIRROR')
_m.mirror_object = ob_weiner_dog_bod
_m = ob_weiner_dog_legs_back.modifiers.new('Subdivision', 'SUBSURF')
_m.uv_smooth = 'PRESERVE_CORNERS'
_m.levels = 2
ob_weinder_dog_tail_cuve.location = (0.008477, 1.055, 1.065)
ob_weinder_dog_tail_cuve.scale = (4.217, 1.0, 1.0)
ob_weinder_dog_tail_cuve.lineart.crease_threshold = 0.0
_m = ob_weinder_dog_tail_cuve.modifiers.new('Subdivision', 'SUBSURF')
_m.uv_smooth = 'PRESERVE_CORNERS'
_m.levels = 2
ob_weinder_dog_tail_cuve_001.location = (0.008477, 1.055, 1.065)
ob_weinder_dog_tail_cuve_001.scale = (4.217, 1.0, 1.0)
ob_weinder_dog_tail_cuve_001.lineart.crease_threshold = 0.0
_m = ob_weinder_dog_tail_cuve_001.modifiers.new('Solidify', 'SOLIDIFY')
_m.thickness = 0.014

# ---- collection membership
scene.collection.objects.link(ob_player_height_test)
col_bps.objects.link(ob_daschund_bp_front)
col_bps.objects.link(ob_daschund_bp_side)
col_bps.objects.link(ob_daschund_bp_top)
col_weiner_dog.objects.link(ob_weiner_dog_bod)
col_weiner_dog.objects.link(ob_weiner_dog_legs_front)
col_weiner_dog.objects.link(ob_weiner_dog_legs_back)
col_weiner_dog.objects.link(ob_weinder_dog_tail_cuve)
col_weiner_dog.objects.link(ob_weinder_dog_tail_cuve_001)

# ---- scene / render settings (as saved in the file)
scene.frame_start = 1; scene.frame_end = 250; scene.frame_set(2)
scene.render.engine = 'BLENDER_EEVEE_NEXT'
scene.render.fps = 25
scene.cycles.use_denoising = False
scene.cycles.samples = 128
scene.cycles.sampling_pattern = 'TABULATED_SOBOL'
scene.cycles.use_adaptive_sampling = False
scene.cycles.use_light_tree = False
scene.view_settings.view_transform = 'Filmic'
scene.unit_settings.scale_length = 0.5
bpy.context.view_layer.update()

# ---- added for rendering (the .blend has no active camera and no usable light): camera, sun
cam_auto = bpy.data.cameras.new('AutoCamera')
cam_auto.lens = 50.0
cam_auto.sensor_width = 36.0
cam_auto.clip_end = 1000.0
ob_auto_camera = bpy.data.objects.new('AutoCamera', cam_auto)
scene.collection.objects.link(ob_auto_camera)
ob_auto_camera.location = (9.94641, -11.3338, 9.57154)
ob_auto_camera.rotation_euler = (1.09748, -7.21219e-08, 0.694738)
scene.camera = ob_auto_camera
light_auto_sun = bpy.data.lights.new('AutoSun', 'SUN')
light_auto_sun.energy = 3.0
light_auto_sun.angle = 0.0523599
ob_auto_sun = bpy.data.objects.new('AutoSun', light_auto_sun)
scene.collection.objects.link(ob_auto_sun)
ob_auto_sun.rotation_euler = (0.872665, 0.174533, 0.523599)
bpy.context.view_layer.update()
